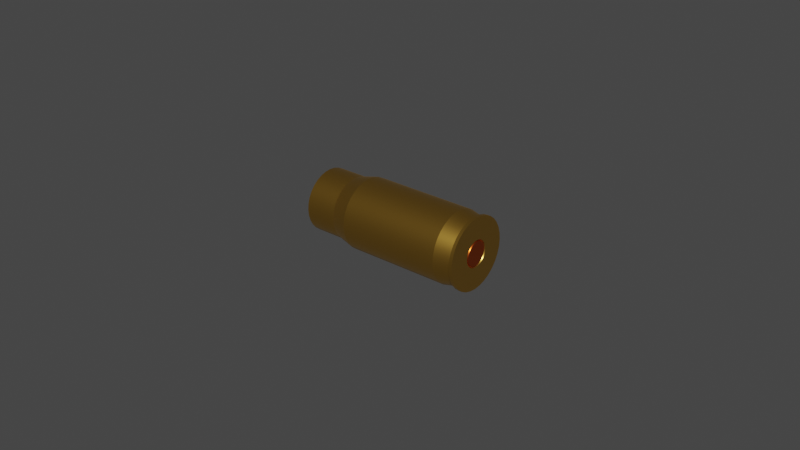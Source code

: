 # Source: Casing.blend  (saved by Blender 2.90.8; exported with 4.5.12 LTS)
import bpy
from mathutils import Matrix  # noqa: F401  (used for matrix-valued properties, if any)

bpy.ops.wm.read_factory_settings(use_empty=True)
scene = bpy.context.scene
scene.name = 'Scene'

# ---- collections
col_collection = bpy.data.collections.new('Collection'); scene.collection.children.link(col_collection)

# ---- materials (node trees are filled in below, after node groups)
mat_casing = bpy.data.materials.new('Casing')
mat_casing.use_transparent_shadow = False

# ---- node groups
ng_auto_smooth = bpy.data.node_groups.new('Auto Smooth', 'GeometryNodeTree')
_s = ng_auto_smooth.interface.new_socket(name='Geometry', in_out='OUTPUT', socket_type='NodeSocketGeometry')
_s = ng_auto_smooth.interface.new_socket(name='Geometry', in_out='INPUT', socket_type='NodeSocketGeometry')
_s = ng_auto_smooth.interface.new_socket(name='Angle', in_out='INPUT', socket_type='NodeSocketFloat')
_s.subtype = 'ANGLE'
_s.min_value = 0.0
_s.max_value = 3.142
ng_auto_smooth.is_modifier = True
_N = ng_auto_smooth.nodes; _L = ng_auto_smooth.links
n0 = _N.new('NodeGroupOutput'); n0.name = 'Group Output'; n0.location = (480, -100)
n1 = _N.new('NodeGroupInput'); n1.name = 'Group Input'; n1.location = (-420, -300)
n2 = _N.new('NodeGroupInput'); n2.name = 'Group Input.001'; n2.location = (-60, -100)
n3 = _N.new('GeometryNodeSetShadeSmooth'); n3.name = 'Set Shade Smooth'; n3.location = (120, -100)
n3.domain = 'EDGE'
n4 = _N.new('GeometryNodeSetShadeSmooth'); n4.name = 'Set Shade Smooth.001'; n4.location = (300, -100)
n5 = _N.new('GeometryNodeInputMeshEdgeAngle'); n5.name = 'Edge Angle'; n5.location = (-420, -220)
n6 = _N.new('GeometryNodeInputEdgeSmooth'); n6.name = 'Is Edge Smooth'; n6.location = (-60, -160)
n7 = _N.new('GeometryNodeInputShadeSmooth'); n7.name = 'Is Face Smooth'; n7.location = (-240, -340)
n8 = _N.new('FunctionNodeBooleanMath'); n8.name = 'Boolean Math'; n8.location = (-60, -220)
n9 = _N.new('FunctionNodeCompare'); n9.name = 'Compare'; n9.location = (-240, -180)
n9.operation = 'LESS_EQUAL'
_L.new(n5.outputs[0], n9.inputs[0])
_L.new(n4.outputs[0], n0.inputs[0])
_L.new(n1.outputs[1], n9.inputs[1])
_L.new(n9.outputs[0], n8.inputs[0])
_L.new(n7.outputs[0], n8.inputs[1])
_L.new(n2.outputs[0], n3.inputs[0])
_L.new(n6.outputs[0], n3.inputs[1])
_L.new(n3.outputs[0], n4.inputs[0])
_L.new(n8.outputs[0], n3.inputs[2])
n0.is_active_output = True

# ---- material node trees
mat_casing.use_nodes = True; mat_casing.node_tree.nodes.clear()
_N = mat_casing.node_tree.nodes; _L = mat_casing.node_tree.links
n0 = _N.new('ShaderNodeBsdfPrincipled'); n0.name = 'Principled BSDF'; n0.location = (10, 300)
n0.distribution = 'GGX'
n0.subsurface_method = 'BURLEY'
n0.inputs[1].default_value = 1.0
n0.inputs[2].default_value = 0.3591
n0.inputs[3].default_value = 1.45
n0.inputs[27].default_value = (0.0, 0.0, 0.0, 1.0)
n0.inputs[28].default_value = 1.0
n1 = _N.new('ShaderNodeOutputMaterial'); n1.name = 'Material Output'; n1.location = (300, 300)
n2 = _N.new('ShaderNodeMix'); n2.name = 'Mix'; n2.location = (-244, 243)
n2.data_type = 'RGBA'
n2.blend_type = 'MULTIPLY'
n2.inputs[0].default_value = 1.0
n2.inputs[6].default_value = (0.8, 0.4534, 0.07792, 1.0)
n3 = _N.new('ShaderNodeAttribute'); n3.name = 'Attribute'; n3.location = (-565, 200)
n3.attribute_name = 'Col'
_L.new(n0.outputs[0], n1.inputs[0])
_L.new(n2.outputs[2], n0.inputs[0])
_L.new(n3.outputs[0], n2.inputs[7])
n1.is_active_output = True

# ---- world
world_world = bpy.data.worlds.new('World'); scene.world = world_world
world_world.use_nodes = True; world_world.node_tree.nodes.clear()
_N = world_world.node_tree.nodes; _L = world_world.node_tree.links
n0 = _N.new('ShaderNodeOutputWorld'); n0.name = 'World Output'; n0.location = (300, 300)
n1 = _N.new('ShaderNodeBackground'); n1.name = 'Background'; n1.location = (10, 300)
n1.inputs[0].default_value = (0.05088, 0.05088, 0.05088, 1.0)
_L.new(n1.outputs[0], n0.inputs[0])
n0.is_active_output = True
world_world.color = (0.05088, 0.05088, 0.05088)
world_world.use_sun_shadow = False
world_world.sun_shadow_jitter_overblur = 0.0

# ---- meshes
me_cylinder = bpy.data.meshes.new('Cylinder')
me_cylinder.from_pydata([(-0.02758, 0.009019, -1.358e-07), (0.02758, 0.004265, -1.255e-07), (-0.02758, 0.008846, -0.00176), (0.02758, 0.004183, -0.0008322), (-0.02758, 0.008333, -0.003452), (0.02758, 0.003941, -0.001632), (-0.02758, 0.007499, -0.005011), (0.02758, 0.003546, -0.00237), (-0.02758, 0.006378, -0.006378), (0.02758, 0.003016, -0.003016), (-0.02758, 0.005011, -0.007499), (0.02758, 0.00237, -0.003546), (-0.02758, 0.003452, -0.008333), (0.02758, 0.001632, -0.00394), (-0.02758, 0.00176, -0.008846), (0.02758, 0.0008324, -0.004183), (-0.02758, 3.195e-07, -0.009019), (0.02758, 3.229e-07, -0.004265), (-0.02758, -0.001759, -0.008846), (0.02758, -0.0008317, -0.004183), (-0.02758, -0.003451, -0.008333), (0.02758, -0.001632, -0.00394), (-0.02758, -0.00501, -0.007499), (0.02758, -0.002369, -0.003546), (-0.02758, -0.006377, -0.006378), (0.02758, -0.003015, -0.003016), (-0.02758, -0.007499, -0.005011), (0.02758, -0.003546, -0.00237), (-0.02758, -0.008332, -0.003452), (0.02758, -0.00394, -0.001632), (-0.02758, -0.008845, -0.00176), (0.02758, -0.004183, -0.0008322), (-0.02758, -0.009019, -1.357e-07), (0.02758, -0.004265, -1.473e-07), (-0.02758, -0.008845, 0.001759), (0.02758, -0.004183, 0.0008319), (-0.02758, -0.008332, 0.003451), (0.02758, -0.00394, 0.001632), (-0.02758, -0.007499, 0.005011), (0.02758, -0.003546, 0.002369), (-0.02758, -0.006377, 0.006377), (0.02758, -0.003015, 0.003016), (-0.02758, -0.00501, 0.007499), (0.02758, -0.002369, 0.003546), (-0.02758, -0.003451, 0.008332), (0.02758, -0.001632, 0.00394), (-0.02758, -0.001759, 0.008846), (0.02758, -0.0008317, 0.004183), (-0.02758, 3.284e-07, 0.009019), (0.02758, 3.33e-07, 0.004265), (-0.02758, 0.00176, 0.008846), (0.02758, 0.0008324, 0.004183), (-0.02758, 0.003452, 0.008332), (0.02758, 0.001632, 0.00394), (-0.02758, 0.005011, 0.007499), (0.02758, 0.00237, 0.003546), (-0.02758, 0.006378, 0.006377), (0.02758, 0.003016, 0.003016), (-0.02758, 0.007499, 0.005011), (0.02758, 0.003546, 0.002369), (-0.02758, 0.008333, 0.003451), (0.02758, 0.003941, 0.001632), (-0.02758, 0.008846, 0.001759), (0.02758, 0.004183, 0.0008319), (-0.01196, 0.01132, -1.391e-07), (-0.01196, 0.0111, -0.002208), (-0.01196, 0.01046, -0.004331), (-0.01196, 0.009411, -0.006288), (-0.01196, 0.008003, -0.008003), (-0.01196, 0.006288, -0.009411), (-0.01196, 0.004332, -0.01046), (-0.01196, 0.002208, -0.0111), (-0.01196, 3.206e-07, -0.01132), (-0.01196, -0.002208, -0.0111), (-0.01196, -0.004331, -0.01046), (-0.01196, -0.006288, -0.009411), (-0.01196, -0.008003, -0.008003), (-0.01196, -0.00941, -0.006288), (-0.01196, -0.01046, -0.004331), (-0.01196, -0.0111, -0.002208), (-0.01196, -0.01132, -1.354e-07), (-0.01196, -0.0111, 0.002208), (-0.01196, -0.01046, 0.004331), (-0.01196, -0.00941, 0.006288), (-0.01196, -0.008003, 0.008003), (-0.01196, -0.006288, 0.009411), (-0.01196, -0.004331, 0.01046), (-0.01196, -0.002208, 0.0111), (-0.01196, 3.307e-07, 0.01132), (-0.01196, 0.002208, 0.0111), (-0.01196, 0.004332, 0.01046), (-0.01196, 0.006288, 0.009411), (-0.01196, 0.008003, 0.008003), (-0.01196, 0.009411, 0.006288), (-0.01196, 0.01046, 0.004331), (-0.01196, 0.0111, 0.002208), (-0.01742, 0.009732, -0.001936), (-0.01742, 0.009167, -0.003797), (-0.01742, 0.00825, -0.005513), (-0.01742, 0.007017, -0.007016), (-0.01742, 0.005513, -0.00825), (-0.01742, 0.003797, -0.009167), (-0.01742, 0.001936, -0.009732), (-0.01742, 3.2e-07, -0.009923), (-0.01742, -0.001935, -0.009732), (-0.01742, -0.003797, -0.009167), (-0.01742, -0.005512, -0.00825), (-0.01742, -0.007016, -0.007016), (-0.01742, -0.00825, -0.005513), (-0.01742, -0.009167, -0.003797), (-0.01742, -0.009731, -0.001936), (-0.01742, -0.009922, -1.337e-07), (-0.01742, -0.009731, 0.001936), (-0.01742, -0.009167, 0.003797), (-0.01742, -0.00825, 0.005512), (-0.01742, -0.007016, 0.007016), (-0.01742, -0.005512, 0.00825), (-0.01742, -0.003797, 0.009167), (-0.01742, -0.001935, 0.009732), (-0.01742, 3.289e-07, 0.009922), (-0.01742, 0.001936, 0.009732), (-0.01742, 0.003797, 0.009167), (-0.01742, 0.005513, 0.00825), (-0.01742, 0.007017, 0.007016), (-0.01742, 0.00825, 0.005512), (-0.01742, 0.009167, 0.003797), (-0.01742, 0.009732, 0.001936), (-0.01742, 0.009923, -1.37e-07), (0.02105, 0.01132, -1.38e-07), (0.02105, 0.0111, -0.002208), (0.02105, 0.01046, -0.004331), (0.02105, 0.009411, -0.006288), (0.02105, 0.008003, -0.008003), (0.02105, 0.006288, -0.009411), (0.02105, 0.004332, -0.01046), (0.02105, 0.002208, -0.0111), (0.02105, 3.225e-07, -0.01132), (0.02105, -0.002208, -0.0111), (0.02105, -0.004331, -0.01046), (0.02105, -0.006288, -0.009411), (0.02105, -0.008003, -0.008003), (0.02105, -0.00941, -0.006288), (0.02105, -0.01046, -0.004331), (0.02105, -0.0111, -0.002208), (0.02105, -0.01132, -1.344e-07), (0.02105, -0.0111, 0.002208), (0.02105, -0.01046, 0.004331), (0.02105, -0.00941, 0.006288), (0.02105, -0.008003, 0.008003), (0.02105, -0.006288, 0.009411), (0.02105, -0.004331, 0.01046), (0.02105, -0.002208, 0.0111), (0.02105, 3.326e-07, 0.01132), (0.02105, 0.002208, 0.0111), (0.02105, 0.004332, 0.01046), (0.02105, 0.006288, 0.009411), (0.02105, 0.008003, 0.008003), (0.02105, 0.009411, 0.006288), (0.02105, 0.01046, 0.004331), (0.02105, 0.0111, 0.002208), (0.02657, 0.01132, -1.379e-07), (0.02657, 0.0111, -0.002208), (0.02657, 0.01046, -0.004331), (0.02657, 0.009411, -0.006288), (0.02657, 0.008003, -0.008003), (0.02657, 0.006288, -0.009411), (0.02657, 0.004332, -0.01046), (0.02657, 0.002208, -0.0111), (0.02657, 3.228e-07, -0.01132), (0.02657, -0.002208, -0.0111), (0.02657, -0.004331, -0.01046), (0.02657, -0.006288, -0.009411), (0.02657, -0.008003, -0.008003), (0.02657, -0.00941, -0.006288), (0.02657, -0.01046, -0.004331), (0.02657, -0.0111, -0.002208), (0.02657, -0.01132, -1.342e-07), (0.02657, -0.0111, 0.002208), (0.02657, -0.01046, 0.004331), (0.02657, -0.00941, 0.006288), (0.02657, -0.008003, 0.008003), (0.02657, -0.006288, 0.009411), (0.02657, -0.004331, 0.01046), (0.02657, -0.002208, 0.0111), (0.02657, 3.329e-07, 0.01132), (0.02657, 0.002208, 0.0111), (0.02657, 0.004332, 0.01046), (0.02657, 0.006288, 0.009411), (0.02657, 0.008003, 0.008003), (0.02657, 0.009411, 0.006288), (0.02657, 0.01046, 0.004331), (0.02657, 0.0111, 0.002208), (0.02657, 0.01013, -1.394e-07), (0.02657, 0.009933, 0.001976), (0.02657, 0.009357, 0.003876), (0.02657, 0.008421, 0.005626), (0.02657, 0.007162, 0.007161), (0.02657, 0.005627, 0.008421), (0.02657, 0.003876, 0.009357), (0.02657, 0.001976, 0.009933), (0.02657, 3.32e-07, 0.01013), (0.02657, -0.001975, 0.009933), (0.02657, -0.003875, 0.009357), (0.02657, -0.005626, 0.008421), (0.02657, -0.007161, 0.007161), (0.02657, -0.008421, 0.005627), (0.02657, -0.009356, 0.003876), (0.02657, -0.009933, 0.001976), (0.02657, -0.01013, -1.361e-07), (0.02657, -0.009933, -0.001976), (0.02657, -0.009356, -0.003876), (0.02657, -0.008421, -0.005627), (0.02657, -0.007161, -0.007162), (0.02657, -0.005626, -0.008421), (0.02657, -0.003875, -0.009357), (0.02657, -0.001975, -0.009933), (0.02657, 3.23e-07, -0.01013), (0.02657, 0.001976, -0.009933), (0.02657, 0.003876, -0.009357), (0.02657, 0.005627, -0.008421), (0.02657, 0.007162, -0.007162), (0.02657, 0.008421, -0.005627), (0.02657, 0.009357, -0.003876), (0.02657, 0.009933, -0.001976), (0.02758, 0.0111, -0.002208), (0.02758, 0.01132, -1.378e-07), (0.02758, 0.01046, -0.004331), (0.02758, 0.009411, -0.006288), (0.02758, 0.008003, -0.008003), (0.02758, 0.006288, -0.009411), (0.02758, 0.004332, -0.01046), (0.02758, 0.002208, -0.0111), (0.02758, 3.229e-07, -0.01132), (0.02758, -0.002208, -0.0111), (0.02758, -0.004331, -0.01046), (0.02758, -0.006288, -0.009411), (0.02758, -0.008003, -0.008003), (0.02758, -0.00941, -0.006288), (0.02758, -0.01046, -0.004331), (0.02758, -0.0111, -0.002208), (0.02758, -0.01132, -1.341e-07), (0.02758, -0.0111, 0.002208), (0.02758, -0.01046, 0.004331), (0.02758, -0.00941, 0.006288), (0.02758, -0.008003, 0.008003), (0.02758, -0.006288, 0.009411), (0.02758, -0.004331, 0.01046), (0.02758, -0.002208, 0.0111), (0.02758, 3.33e-07, 0.01132), (0.02758, 0.002208, 0.0111), (0.02758, 0.004332, 0.01046), (0.02758, 0.006288, 0.009411), (0.02758, 0.008003, 0.008003), (0.02758, 0.009411, 0.006288), (0.02758, 0.01046, 0.004331), (0.02758, 0.0111, 0.002208), (0.02758, 0.003647, -0.0007255), (0.02758, 0.003719, -1.321e-07), (0.02758, 0.003436, -0.001423), (0.02758, 0.003092, -0.002066), (0.02758, 0.00263, -0.002629), (0.02758, 0.002066, -0.003092), (0.02758, 0.001423, -0.003435), (0.02758, 0.0007257, -0.003647), (0.02758, 3.231e-07, -0.003718), (0.02758, -0.0007251, -0.003647), (0.02758, -0.001423, -0.003435), (0.02758, -0.002065, -0.003092), (0.02758, -0.002629, -0.002629), (0.02758, -0.003091, -0.002066), (0.02758, -0.003435, -0.001423), (0.02758, -0.003646, -0.0007255), (0.02758, -0.003718, -1.511e-07), (0.02758, -0.003646, 0.0007252), (0.02758, -0.003435, 0.001423), (0.02758, -0.003091, 0.002066), (0.02758, -0.002629, 0.002629), (0.02758, -0.002065, 0.003091), (0.02758, -0.001423, 0.003435), (0.02758, -0.0007251, 0.003647), (0.02758, 3.319e-07, 0.003718), (0.02758, 0.0007257, 0.003647), (0.02758, 0.001423, 0.003435), (0.02758, 0.002066, 0.003091), (0.02758, 0.00263, 0.002629), (0.02758, 0.003092, 0.002066), (0.02758, 0.003436, 0.001423), (0.02758, 0.003647, 0.0007252), (0.02708, 0.003915, 0.0007786), (0.02708, 0.003992, -1.288e-07), (0.02708, -0.003687, 0.001527), (0.02708, -0.003319, 0.002217), (0.02708, 0.002218, -0.003319), (0.02708, 0.001528, -0.003688), (0.02708, -0.002822, 0.002822), (0.02708, 0.000779, -0.003915), (0.02708, -0.002217, 0.003319), (0.02708, 3.23e-07, -0.003992), (0.02708, -0.001527, 0.003688), (0.02708, -0.0007784, -0.003915), (0.02708, -0.0007784, 0.003915), (0.02708, -0.001527, -0.003688), (0.02708, 3.325e-07, 0.003991), (0.02708, -0.002217, -0.003319), (0.02708, 0.000779, 0.003915), (0.02708, -0.002822, -0.002823), (0.02708, 0.001528, 0.003688), (0.02708, -0.003319, -0.002218), (0.02708, 0.002218, 0.003319), (0.02708, -0.003687, -0.001528), (0.02708, 0.003915, -0.0007789), (0.02708, 0.002823, 0.002822), (0.02708, -0.003915, -0.0007789), (0.02708, 0.003688, -0.001528), (0.02708, 0.003319, 0.002217), (0.02708, -0.003991, -1.492e-07), (0.02708, 0.003319, -0.002218), (0.02708, 0.003688, 0.001527), (0.02708, -0.003915, 0.0007786), (0.02708, 0.002823, -0.002823), (-0.02758, 0.009923, -1.372e-07), (-0.02758, 0.009732, -0.001936), (-0.02758, 0.009167, -0.003797), (-0.02758, 0.00825, -0.005513), (-0.02758, 0.007016, -0.007016), (-0.02758, 0.005513, -0.00825), (-0.02758, 0.003797, -0.009167), (-0.02758, 0.001936, -0.009732), (-0.02758, 3.195e-07, -0.009923), (-0.02758, -0.001935, -0.009732), (-0.02758, -0.003797, -0.009167), (-0.02758, -0.005512, -0.00825), (-0.02758, -0.007016, -0.007016), (-0.02758, -0.00825, -0.005513), (-0.02758, -0.009167, -0.003797), (-0.02758, -0.009731, -0.001936), (-0.02758, -0.009922, -1.34e-07), (-0.02758, -0.009731, 0.001936), (-0.02758, -0.009167, 0.003797), (-0.02758, -0.00825, 0.005512), (-0.02758, -0.007016, 0.007016), (-0.02758, -0.005512, 0.00825), (-0.02758, -0.003797, 0.009167), (-0.02758, -0.001935, 0.009732), (-0.02758, 3.284e-07, 0.009922), (-0.02758, 0.001936, 0.009732), (-0.02758, 0.003797, 0.009167), (-0.02758, 0.005513, 0.00825), (-0.02758, 0.007017, 0.007016), (-0.02758, 0.00825, 0.005512), (-0.02758, 0.009167, 0.003797), (-0.02758, 0.009732, 0.001936), (0.02586, 0.009019, -1.157e-07), (0.02586, 0.008846, -0.00176), (0.02586, 0.008333, -0.003452), (0.02586, 0.007499, -0.005011), (0.02586, 0.006378, -0.006378), (0.02586, 0.005011, -0.007499), (0.02586, 0.003452, -0.008333), (0.02586, 0.00176, -0.008846), (0.02586, 3.425e-07, -0.009019), (0.02586, -0.001759, -0.008846), (0.02586, -0.003451, -0.008333), (0.02586, -0.00501, -0.007499), (0.02586, -0.006377, -0.006378), (0.02586, -0.007499, -0.005011), (0.02586, -0.008332, -0.003452), (0.02586, -0.008845, -0.00176), (0.02586, -0.009019, -1.156e-07), (0.02586, -0.008845, 0.001759), (0.02586, -0.008332, 0.003451), (0.02586, -0.007499, 0.005011), (0.02586, -0.006377, 0.006377), (0.02586, -0.00501, 0.007499), (0.02586, -0.003451, 0.008332), (0.02586, -0.001759, 0.008846), (0.02586, 3.513e-07, 0.009019), (0.02586, 0.00176, 0.008846), (0.02586, 0.003452, 0.008332), (0.02586, 0.005011, 0.007499), (0.02586, 0.006378, 0.006377), (0.02586, 0.007499, 0.005011), (0.02586, 0.008333, 0.003451), (0.02586, 0.008846, 0.001759)], [], [(160, 225, 224, 161), (161, 224, 226, 162), (162, 226, 227, 163), (163, 227, 228, 164), (164, 228, 229, 165), (165, 229, 230, 166), (166, 230, 231, 167), (167, 231, 232, 168), (168, 232, 233, 169), (169, 233, 234, 170), (170, 234, 235, 171), (171, 235, 236, 172), (172, 236, 237, 173), (173, 237, 238, 174), (174, 238, 239, 175), (175, 239, 240, 176), (176, 240, 241, 177), (177, 241, 242, 178), (178, 242, 243, 179), (179, 243, 244, 180), (180, 244, 245, 181), (181, 245, 246, 182), (182, 246, 247, 183), (183, 247, 248, 184), (184, 248, 249, 185), (185, 249, 250, 186), (186, 250, 251, 187), (187, 251, 252, 188), (188, 252, 253, 189), (189, 253, 254, 190), (289, 288, 287, 257), (190, 254, 255, 191), (191, 255, 225, 160), (95, 159, 128, 64), (126, 95, 64, 127), (125, 94, 95, 126), (124, 93, 94, 125), (123, 92, 93, 124), (122, 91, 92, 123), (121, 90, 91, 122), (120, 89, 90, 121), (119, 88, 89, 120), (118, 87, 88, 119), (117, 86, 87, 118), (116, 85, 86, 117), (115, 84, 85, 116), (114, 83, 84, 115), (113, 82, 83, 114), (112, 81, 82, 113), (111, 80, 81, 112), (110, 79, 80, 111), (109, 78, 79, 110), (108, 77, 78, 109), (107, 76, 77, 108), (106, 75, 76, 107), (105, 74, 75, 106), (104, 73, 74, 105), (103, 72, 73, 104), (102, 71, 72, 103), (101, 70, 71, 102), (100, 69, 70, 101), (99, 68, 69, 100), (98, 67, 68, 99), (97, 66, 67, 98), (96, 65, 66, 97), (127, 64, 65, 96), (320, 127, 96, 321), (321, 96, 97, 322), (322, 97, 98, 323), (323, 98, 99, 324), (324, 99, 100, 325), (325, 100, 101, 326), (326, 101, 102, 327), (327, 102, 103, 328), (328, 103, 104, 329), (329, 104, 105, 330), (330, 105, 106, 331), (331, 106, 107, 332), (332, 107, 108, 333), (333, 108, 109, 334), (334, 109, 110, 335), (335, 110, 111, 336), (336, 111, 112, 337), (337, 112, 113, 338), (338, 113, 114, 339), (339, 114, 115, 340), (340, 115, 116, 341), (341, 116, 117, 342), (342, 117, 118, 343), (343, 118, 119, 344), (344, 119, 120, 345), (345, 120, 121, 346), (346, 121, 122, 347), (347, 122, 123, 348), (348, 123, 124, 349), (349, 124, 125, 350), (350, 125, 126, 351), (351, 126, 127, 320), (94, 158, 159, 95), (93, 157, 158, 94), (92, 156, 157, 93), (91, 155, 156, 92), (90, 154, 155, 91), (89, 153, 154, 90), (88, 152, 153, 89), (87, 151, 152, 88), (86, 150, 151, 87), (85, 149, 150, 86), (84, 148, 149, 85), (83, 147, 148, 84), (82, 146, 147, 83), (81, 145, 146, 82), (80, 144, 145, 81), (79, 143, 144, 80), (78, 142, 143, 79), (77, 141, 142, 78), (76, 140, 141, 77), (75, 139, 140, 76), (74, 138, 139, 75), (73, 137, 138, 74), (72, 136, 137, 73), (71, 135, 136, 72), (70, 134, 135, 71), (69, 133, 134, 70), (68, 132, 133, 69), (67, 131, 132, 68), (66, 130, 131, 67), (65, 129, 130, 66), (64, 128, 129, 65), (128, 192, 223, 129), (129, 223, 222, 130), (130, 222, 221, 131), (131, 221, 220, 132), (132, 220, 219, 133), (133, 219, 218, 134), (134, 218, 217, 135), (135, 217, 216, 136), (136, 216, 215, 137), (137, 215, 214, 138), (138, 214, 213, 139), (139, 213, 212, 140), (140, 212, 211, 141), (141, 211, 210, 142), (142, 210, 209, 143), (143, 209, 208, 144), (144, 208, 207, 145), (145, 207, 206, 146), (146, 206, 205, 147), (147, 205, 204, 148), (148, 204, 203, 149), (149, 203, 202, 150), (150, 202, 201, 151), (151, 201, 200, 152), (152, 200, 199, 153), (153, 199, 198, 154), (154, 198, 197, 155), (155, 197, 196, 156), (156, 196, 195, 157), (157, 195, 194, 158), (158, 194, 193, 159), (159, 193, 192, 128), (192, 160, 161, 223), (223, 161, 162, 222), (222, 162, 163, 221), (221, 163, 164, 220), (220, 164, 165, 219), (219, 165, 166, 218), (218, 166, 167, 217), (217, 167, 168, 216), (216, 168, 169, 215), (215, 169, 170, 214), (214, 170, 171, 213), (213, 171, 172, 212), (212, 172, 173, 211), (211, 173, 174, 210), (210, 174, 175, 209), (209, 175, 176, 208), (208, 176, 177, 207), (207, 177, 178, 206), (206, 178, 179, 205), (205, 179, 180, 204), (204, 180, 181, 203), (203, 181, 182, 202), (202, 182, 183, 201), (201, 183, 184, 200), (200, 184, 185, 199), (199, 185, 186, 198), (198, 186, 187, 197), (197, 187, 188, 196), (196, 188, 189, 195), (195, 189, 190, 194), (194, 190, 191, 193), (193, 191, 160, 192), (1, 3, 224, 225), (3, 5, 226, 224), (5, 7, 227, 226), (7, 9, 228, 227), (9, 11, 229, 228), (11, 13, 230, 229), (13, 15, 231, 230), (15, 17, 232, 231), (17, 19, 233, 232), (19, 21, 234, 233), (21, 23, 235, 234), (23, 25, 236, 235), (25, 27, 237, 236), (27, 29, 238, 237), (29, 31, 239, 238), (31, 33, 240, 239), (33, 35, 241, 240), (35, 37, 242, 241), (37, 39, 243, 242), (39, 41, 244, 243), (41, 43, 245, 244), (43, 45, 246, 245), (45, 47, 247, 246), (47, 49, 248, 247), (49, 51, 249, 248), (51, 53, 250, 249), (53, 55, 251, 250), (55, 57, 252, 251), (57, 59, 253, 252), (59, 61, 254, 253), (61, 63, 255, 254), (63, 1, 225, 255), (256, 257, 287, 286, 285, 284, 283, 282, 281, 280, 279, 278, 277, 276, 275, 274, 273, 272, 271, 270, 269, 268, 267, 266, 265, 264, 263, 262, 261, 260, 259, 258), (291, 290, 274, 275), (293, 292, 261, 262), (294, 291, 275, 276), (295, 293, 262, 263), (296, 294, 276, 277), (297, 295, 263, 264), (298, 296, 277, 278), (299, 297, 264, 265), (300, 298, 278, 279), (301, 299, 265, 266), (302, 300, 279, 280), (303, 301, 266, 267), (304, 302, 280, 281), (305, 303, 267, 268), (306, 304, 281, 282), (307, 305, 268, 269), (308, 306, 282, 283), (309, 307, 269, 270), (310, 289, 257, 256), (311, 308, 283, 284), (312, 309, 270, 271), (313, 310, 256, 258), (314, 311, 284, 285), (315, 312, 271, 272), (316, 313, 258, 259), (317, 314, 285, 286), (318, 315, 272, 273), (319, 316, 259, 260), (288, 317, 286, 287), (290, 318, 273, 274), (292, 319, 260, 261), (11, 9, 319, 292), (37, 35, 318, 290), (63, 61, 317, 288), (9, 7, 316, 319), (35, 33, 315, 318), (61, 59, 314, 317), (7, 5, 313, 316), (33, 31, 312, 315), (59, 57, 311, 314), (5, 3, 310, 313), (31, 29, 309, 312), (57, 55, 308, 311), (3, 1, 289, 310), (29, 27, 307, 309), (55, 53, 306, 308), (27, 25, 305, 307), (53, 51, 304, 306), (25, 23, 303, 305), (51, 49, 302, 304), (23, 21, 301, 303), (49, 47, 300, 302), (21, 19, 299, 301), (47, 45, 298, 300), (19, 17, 297, 299), (45, 43, 296, 298), (17, 15, 295, 297), (43, 41, 294, 296), (15, 13, 293, 295), (41, 39, 291, 294), (13, 11, 292, 293), (39, 37, 290, 291), (1, 63, 288, 289), (52, 54, 379, 378), (2, 0, 320, 321), (4, 2, 321, 322), (6, 4, 322, 323), (8, 6, 323, 324), (10, 8, 324, 325), (12, 10, 325, 326), (14, 12, 326, 327), (16, 14, 327, 328), (18, 16, 328, 329), (20, 18, 329, 330), (22, 20, 330, 331), (24, 22, 331, 332), (26, 24, 332, 333), (28, 26, 333, 334), (30, 28, 334, 335), (32, 30, 335, 336), (34, 32, 336, 337), (36, 34, 337, 338), (38, 36, 338, 339), (40, 38, 339, 340), (42, 40, 340, 341), (44, 42, 341, 342), (46, 44, 342, 343), (48, 46, 343, 344), (50, 48, 344, 345), (52, 50, 345, 346), (54, 52, 346, 347), (56, 54, 347, 348), (58, 56, 348, 349), (60, 58, 349, 350), (62, 60, 350, 351), (0, 62, 351, 320), (352, 353, 354, 355, 356, 357, 358, 359, 360, 361, 362, 363, 364, 365, 366, 367, 368, 369, 370, 371, 372, 373, 374, 375, 376, 377, 378, 379, 380, 381, 382, 383), (26, 28, 366, 365), (0, 2, 353, 352), (54, 56, 380, 379), (28, 30, 367, 366), (2, 4, 354, 353), (56, 58, 381, 380), (30, 32, 368, 367), (4, 6, 355, 354), (58, 60, 382, 381), (32, 34, 369, 368), (6, 8, 356, 355), (60, 62, 383, 382), (34, 36, 370, 369), (8, 10, 357, 356), (62, 0, 352, 383), (36, 38, 371, 370), (10, 12, 358, 357), (38, 40, 372, 371), (12, 14, 359, 358), (40, 42, 373, 372), (14, 16, 360, 359), (42, 44, 374, 373), (16, 18, 361, 360), (44, 46, 375, 374), (18, 20, 362, 361), (46, 48, 376, 375), (20, 22, 363, 362), (48, 50, 377, 376), (22, 24, 364, 363), (50, 52, 378, 377), (24, 26, 365, 364)])
me_cylinder.polygons.foreach_set('use_smooth', [True] * 354)
_k = set([(64, 65), (64, 95), (65, 66), (66, 67), (67, 68), (68, 69), (69, 70), (70, 71), (71, 72), (72, 73), (73, 74), (74, 75), (75, 76), (76, 77), (77, 78), (78, 79), (79, 80), (80, 81), (81, 82), (82, 83), (83, 84), (84, 85), (85, 86), (86, 87), (87, 88), (88, 89), (89, 90), (90, 91), (91, 92), (92, 93), (93, 94), (94, 95), (96, 97), (96, 127), (97, 98), (98, 99), (99, 100), (100, 101), (101, 102), (102, 103), (103, 104), (104, 105), (105, 106), (106, 107), (107, 108), (108, 109), (109, 110), (110, 111), (111, 112), (112, 113), (113, 114), (114, 115), (115, 116), (116, 117), (117, 118), (118, 119), (119, 120), (120, 121), (121, 122), (122, 123), (123, 124), (124, 125), (125, 126), (126, 127), (128, 129), (128, 159), (129, 130), (130, 131), (131, 132), (132, 133), (133, 134), (134, 135), (135, 136), (136, 137), (137, 138), (138, 139), (139, 140), (140, 141), (141, 142), (142, 143), (143, 144), (144, 145), (145, 146), (146, 147), (147, 148), (148, 149), (149, 150), (150, 151), (151, 152), (152, 153), (153, 154), (154, 155), (155, 156), (156, 157), (157, 158), (158, 159)])
me_cylinder.attributes.new('sharp_edge', 'BOOLEAN', 'EDGE').data.foreach_set('value', [ (min(e.vertices), max(e.vertices)) in _k for e in me_cylinder.edges])
_uv = me_cylinder.uv_layers.new(name='UVMap')
_uv.uv.foreach_set('vector', [1.0, 0.9909, 1.0, 1.0, 0.9688, 1.0, 0.9688, 0.9909, 0.9688, 0.9909, 0.9688, 1.0, 0.9375, 1.0, 0.9375, 0.9909, 0.9375, 0.9909, 0.9375, 1.0, 0.9062, 1.0, 0.9062, 0.9909, 0.9062, 0.9909, 0.9062, 1.0, 0.875, 1.0, 0.875, 0.9909, 0.875, 0.9909, 0.875, 1.0, 0.8438, 1.0, 0.8438, 0.9909, 0.8438, 0.9909, 0.8438, 1.0, 0.8125, 1.0, 0.8125, 0.9909, 0.8125, 0.9909, 0.8125, 1.0, 0.7812, 1.0, 0.7812, 0.9909, 0.7812, 0.9909, 0.7812, 1.0, 0.75, 1.0, 0.75, 0.9909, 0.75, 0.9909, 0.75, 1.0, 0.7188, 1.0, 0.7188, 0.9909, 0.7188, 0.9909, 0.7188, 1.0, 0.6875, 1.0, 0.6875, 0.9909, 0.6875, 0.9909, 0.6875, 1.0, 0.6562, 1.0, 0.6563, 0.9909, 0.6563, 0.9909, 0.6562, 1.0, 0.625, 1.0, 0.625, 0.9909, 0.625, 0.9909, 0.625, 1.0, 0.5938, 1.0, 0.5938, 0.9909, 0.5938, 0.9909, 0.5938, 1.0, 0.5625, 1.0, 0.5625, 0.9909, 0.5625, 0.9909, 0.5625, 1.0, 0.5312, 1.0, 0.5312, 0.9909, 0.5312, 0.9909, 0.5312, 1.0, 0.5, 1.0, 0.5, 0.9909, 0.5, 0.9909, 0.5, 1.0, 0.4688, 1.0, 0.4688, 0.9909, 0.4688, 0.9909, 0.4688, 1.0, 0.4375, 1.0, 0.4375, 0.9909, 0.4375, 0.9909, 0.4375, 1.0, 0.4062, 1.0, 0.4063, 0.9909, 0.4063, 0.9909, 0.4062, 1.0, 0.375, 1.0, 0.375, 0.9909, 0.375, 0.9909, 0.375, 1.0, 0.3438, 1.0, 0.3438, 0.9909, 0.3438, 0.9909, 0.3438, 1.0, 0.3125, 1.0, 0.3125, 0.9909, 0.3125, 0.9909, 0.3125, 1.0, 0.2812, 1.0, 0.2812, 0.9909, 0.2812, 0.9909, 0.2812, 1.0, 0.25, 1.0, 0.25, 0.9909, 0.25, 0.9909, 0.25, 1.0, 0.2188, 1.0, 0.2188, 0.9909, 0.2188, 0.9909, 0.2188, 1.0, 0.1875, 1.0, 0.1875, 0.9909, 0.1875, 0.9909, 0.1875, 1.0, 0.1562, 1.0, 0.1562, 0.9909, 0.1562, 0.9909, 0.1562, 1.0, 0.125, 1.0, 0.125, 0.9909, 0.125, 0.9909, 0.125, 1.0, 0.09375, 1.0, 0.09375, 0.9909, 0.09375, 0.9909, 0.09375, 1.0, 0.0625, 1.0, 0.0625, 0.9909, 0.25, 0.3404, 0.2324, 0.3387, 0.2324, 0.3387, 0.25, 0.3404, 0.0625, 0.9909, 0.0625, 1.0, 0.03125, 1.0, 0.03125, 0.9909, 0.03125, 0.9909, 0.03125, 1.0, 0.0, 1.0, -3.734e-10, 0.9909, 0.03125, 0.6416, 0.03125, 0.9408, -1.397e-09, 0.9408, 0.0, 0.6416, 0.03125, 0.5921, 0.03125, 0.6416, 0.0, 0.6416, 0.0, 0.5921, 0.0625, 0.5921, 0.0625, 0.6416, 0.03125, 0.6416, 0.03125, 0.5921, 0.09375, 0.5921, 0.09375, 0.6416, 0.0625, 0.6416, 0.0625, 0.5921, 0.125, 0.5921, 0.125, 0.6416, 0.09375, 0.6416, 0.09375, 0.5921, 0.1562, 0.5921, 0.1563, 0.6416, 0.125, 0.6416, 0.125, 0.5921, 0.1875, 0.5921, 0.1875, 0.6416, 0.1563, 0.6416, 0.1562, 0.5921, 0.2187, 0.5921, 0.2188, 0.6416, 0.1875, 0.6416, 0.1875, 0.5921, 0.25, 0.5921, 0.25, 0.6416, 0.2188, 0.6416, 0.2187, 0.5921, 0.2812, 0.5921, 0.2812, 0.6416, 0.25, 0.6416, 0.25, 0.5921, 0.3125, 0.5921, 0.3125, 0.6416, 0.2812, 0.6416, 0.2812, 0.5921, 0.3438, 0.5921, 0.3438, 0.6416, 0.3125, 0.6416, 0.3125, 0.5921, 0.375, 0.5921, 0.375, 0.6416, 0.3438, 0.6416, 0.3438, 0.5921, 0.4063, 0.5921, 0.4063, 0.6416, 0.375, 0.6416, 0.375, 0.5921, 0.4375, 0.5921, 0.4375, 0.6416, 0.4063, 0.6416, 0.4063, 0.5921, 0.4688, 0.5921, 0.4688, 0.6416, 0.4375, 0.6416, 0.4375, 0.5921, 0.5, 0.5921, 0.5, 0.6416, 0.4688, 0.6416, 0.4688, 0.5921, 0.5312, 0.5921, 0.5312, 0.6416, 0.5, 0.6416, 0.5, 0.5921, 0.5625, 0.5921, 0.5625, 0.6416, 0.5312, 0.6416, 0.5312, 0.5921, 0.5938, 0.5921, 0.5938, 0.6416, 0.5625, 0.6416, 0.5625, 0.5921, 0.625, 0.5921, 0.625, 0.6416, 0.5938, 0.6416, 0.5938, 0.5921, 0.6562, 0.5921, 0.6562, 0.6416, 0.625, 0.6416, 0.625, 0.5921, 0.6875, 0.5921, 0.6875, 0.6416, 0.6562, 0.6416, 0.6562, 0.5921, 0.7188, 0.5921, 0.7188, 0.6416, 0.6875, 0.6416, 0.6875, 0.5921, 0.75, 0.5921, 0.75, 0.6416, 0.7188, 0.6416, 0.7188, 0.5921, 0.7812, 0.5921, 0.7812, 0.6416, 0.75, 0.6416, 0.75, 0.5921, 0.8125, 0.5921, 0.8125, 0.6416, 0.7812, 0.6416, 0.7812, 0.5921, 0.8438, 0.5921, 0.8438, 0.6416, 0.8125, 0.6416, 0.8125, 0.5921, 0.875, 0.5921, 0.875, 0.6416, 0.8438, 0.6416, 0.8438, 0.5921, 0.9063, 0.5921, 0.9063, 0.6416, 0.875, 0.6416, 0.875, 0.5921, 0.9375, 0.5921, 0.9375, 0.6416, 0.9063, 0.6416, 0.9063, 0.5921, 0.9688, 0.5921, 0.9688, 0.6416, 0.9375, 0.6416, 0.9375, 0.5921, 1.0, 0.5921, 1.0, 0.6416, 0.9688, 0.6416, 0.9688, 0.5921, 1.0, 0.5, 1.0, 0.5921, 0.9688, 0.5921, 0.9688, 0.5, 0.9688, 0.5, 0.9688, 0.5921, 0.9375, 0.5921, 0.9375, 0.5, 0.9375, 0.5, 0.9375, 0.5921, 0.9063, 0.5921, 0.9062, 0.5, 0.9062, 0.5, 0.9063, 0.5921, 0.875, 0.5921, 0.875, 0.5, 0.875, 0.5, 0.875, 0.5921, 0.8438, 0.5921, 0.8438, 0.5, 0.8438, 0.5, 0.8438, 0.5921, 0.8125, 0.5921, 0.8125, 0.5, 0.8125, 0.5, 0.8125, 0.5921, 0.7812, 0.5921, 0.7812, 0.5, 0.7812, 0.5, 0.7812, 0.5921, 0.75, 0.5921, 0.75, 0.5, 0.75, 0.5, 0.75, 0.5921, 0.7188, 0.5921, 0.7188, 0.5, 0.7188, 0.5, 0.7188, 0.5921, 0.6875, 0.5921, 0.6875, 0.5, 0.6875, 0.5, 0.6875, 0.5921, 0.6562, 0.5921, 0.6562, 0.5, 0.6562, 0.5, 0.6562, 0.5921, 0.625, 0.5921, 0.625, 0.5, 0.625, 0.5, 0.625, 0.5921, 0.5938, 0.5921, 0.5938, 0.5, 0.5938, 0.5, 0.5938, 0.5921, 0.5625, 0.5921, 0.5625, 0.5, 0.5625, 0.5, 0.5625, 0.5921, 0.5312, 0.5921, 0.5312, 0.5, 0.5312, 0.5, 0.5312, 0.5921, 0.5, 0.5921, 0.5, 0.5, 0.5, 0.5, 0.5, 0.5921, 0.4688, 0.5921, 0.4688, 0.5, 0.4688, 0.5, 0.4688, 0.5921, 0.4375, 0.5921, 0.4375, 0.5, 0.4375, 0.5, 0.4375, 0.5921, 0.4063, 0.5921, 0.4062, 0.5, 0.4062, 0.5, 0.4063, 0.5921, 0.375, 0.5921, 0.375, 0.5, 0.375, 0.5, 0.375, 0.5921, 0.3438, 0.5921, 0.3438, 0.5, 0.3438, 0.5, 0.3438, 0.5921, 0.3125, 0.5921, 0.3125, 0.5, 0.3125, 0.5, 0.3125, 0.5921, 0.2812, 0.5921, 0.2812, 0.5, 0.2812, 0.5, 0.2812, 0.5921, 0.25, 0.5921, 0.25, 0.5, 0.25, 0.5, 0.25, 0.5921, 0.2187, 0.5921, 0.2188, 0.5, 0.2188, 0.5, 0.2187, 0.5921, 0.1875, 0.5921, 0.1875, 0.5, 0.1875, 0.5, 0.1875, 0.5921, 0.1562, 0.5921, 0.1562, 0.5, 0.1562, 0.5, 0.1562, 0.5921, 0.125, 0.5921, 0.125, 0.5, 0.125, 0.5, 0.125, 0.5921, 0.09375, 0.5921, 0.09375, 0.5, 0.09375, 0.5, 0.09375, 0.5921, 0.0625, 0.5921, 0.0625, 0.5, 0.0625, 0.5, 0.0625, 0.5921, 0.03125, 0.5921, 0.03125, 0.5, 0.03125, 0.5, 0.03125, 0.5921, 0.0, 0.5921, 0.0, 0.5, 0.0625, 0.6416, 0.0625, 0.9408, 0.03125, 0.9408, 0.03125, 0.6416, 0.09375, 0.6416, 0.09375, 0.9408, 0.0625, 0.9408, 0.0625, 0.6416, 0.125, 0.6416, 0.125, 0.9408, 0.09375, 0.9408, 0.09375, 0.6416, 0.1563, 0.6416, 0.1562, 0.9408, 0.125, 0.9408, 0.125, 0.6416, 0.1875, 0.6416, 0.1875, 0.9408, 0.1562, 0.9408, 0.1563, 0.6416, 0.2188, 0.6416, 0.2188, 0.9408, 0.1875, 0.9408, 0.1875, 0.6416, 0.25, 0.6416, 0.25, 0.9408, 0.2188, 0.9408, 0.2188, 0.6416, 0.2812, 0.6416, 0.2812, 0.9408, 0.25, 0.9408, 0.25, 0.6416, 0.3125, 0.6416, 0.3125, 0.9408, 0.2812, 0.9408, 0.2812, 0.6416, 0.3438, 0.6416, 0.3438, 0.9408, 0.3125, 0.9408, 0.3125, 0.6416, 0.375, 0.6416, 0.375, 0.9408, 0.3438, 0.9408, 0.3438, 0.6416, 0.4063, 0.6416, 0.4063, 0.9408, 0.375, 0.9408, 0.375, 0.6416, 0.4375, 0.6416, 0.4375, 0.9408, 0.4063, 0.9408, 0.4063, 0.6416, 0.4688, 0.6416, 0.4688, 0.9408, 0.4375, 0.9408, 0.4375, 0.6416, 0.5, 0.6416, 0.5, 0.9408, 0.4688, 0.9408, 0.4688, 0.6416, 0.5312, 0.6416, 0.5312, 0.9408, 0.5, 0.9408, 0.5, 0.6416, 0.5625, 0.6416, 0.5625, 0.9408, 0.5312, 0.9408, 0.5312, 0.6416, 0.5938, 0.6416, 0.5937, 0.9408, 0.5625, 0.9408, 0.5625, 0.6416, 0.625, 0.6416, 0.625, 0.9408, 0.5937, 0.9408, 0.5938, 0.6416, 0.6562, 0.6416, 0.6562, 0.9408, 0.625, 0.9408, 0.625, 0.6416, 0.6875, 0.6416, 0.6875, 0.9408, 0.6562, 0.9408, 0.6562, 0.6416, 0.7188, 0.6416, 0.7188, 0.9408, 0.6875, 0.9408, 0.6875, 0.6416, 0.75, 0.6416, 0.75, 0.9408, 0.7188, 0.9408, 0.7188, 0.6416, 0.7812, 0.6416, 0.7812, 0.9408, 0.75, 0.9408, 0.75, 0.6416, 0.8125, 0.6416, 0.8125, 0.9408, 0.7812, 0.9408, 0.7812, 0.6416, 0.8438, 0.6416, 0.8438, 0.9408, 0.8125, 0.9408, 0.8125, 0.6416, 0.875, 0.6416, 0.875, 0.9408, 0.8438, 0.9408, 0.8438, 0.6416, 0.9063, 0.6416, 0.9062, 0.9408, 0.875, 0.9408, 0.875, 0.6416, 0.9375, 0.6416, 0.9375, 0.9408, 0.9062, 0.9408, 0.9063, 0.6416, 0.9688, 0.6416, 0.9688, 0.9408, 0.9375, 0.9408, 0.9375, 0.6416, 1.0, 0.6416, 1.0, 0.9408, 0.9688, 0.9408, 0.9688, 0.6416, 1.0, 0.9408, 1.0, 0.9756, 0.9688, 0.9756, 0.9688, 0.9408, 0.9688, 0.9408, 0.9688, 0.9756, 0.9375, 0.9756, 0.9375, 0.9408, 0.9375, 0.9408, 0.9375, 0.9756, 0.9062, 0.9756, 0.9062, 0.9408, 0.9062, 0.9408, 0.9062, 0.9756, 0.875, 0.9756, 0.875, 0.9408, 0.875, 0.9408, 0.875, 0.9756, 0.8438, 0.9756, 0.8438, 0.9408, 0.8438, 0.9408, 0.8438, 0.9756, 0.8125, 0.9756, 0.8125, 0.9408, 0.8125, 0.9408, 0.8125, 0.9756, 0.7813, 0.9756, 0.7812, 0.9408, 0.7812, 0.9408, 0.7813, 0.9756, 0.75, 0.9756, 0.75, 0.9408, 0.75, 0.9408, 0.75, 0.9756, 0.7188, 0.9756, 0.7188, 0.9408, 0.7188, 0.9408, 0.7188, 0.9756, 0.6875, 0.9756, 0.6875, 0.9408, 0.6875, 0.9408, 0.6875, 0.9756, 0.6563, 0.9756, 0.6562, 0.9408, 0.6562, 0.9408, 0.6563, 0.9756, 0.625, 0.9756, 0.625, 0.9408, 0.625, 0.9408, 0.625, 0.9756, 0.5938, 0.9756, 0.5937, 0.9408, 0.5937, 0.9408, 0.5938, 0.9756, 0.5625, 0.9756, 0.5625, 0.9408, 0.5625, 0.9408, 0.5625, 0.9756, 0.5312, 0.9756, 0.5312, 0.9408, 0.5312, 0.9408, 0.5312, 0.9756, 0.5, 0.9756, 0.5, 0.9408, 0.5, 0.9408, 0.5, 0.9756, 0.4688, 0.9756, 0.4688, 0.9408, 0.4688, 0.9408, 0.4688, 0.9756, 0.4375, 0.9756, 0.4375, 0.9408, 0.4375, 0.9408, 0.4375, 0.9756, 0.4063, 0.9756, 0.4063, 0.9408, 0.4063, 0.9408, 0.4063, 0.9756, 0.375, 0.9756, 0.375, 0.9408, 0.375, 0.9408, 0.375, 0.9756, 0.3438, 0.9756, 0.3438, 0.9408, 0.3438, 0.9408, 0.3438, 0.9756, 0.3125, 0.9756, 0.3125, 0.9408, 0.3125, 0.9408, 0.3125, 0.9756, 0.2812, 0.9756, 0.2812, 0.9408, 0.2812, 0.9408, 0.2812, 0.9756, 0.25, 0.9756, 0.25, 0.9408, 0.25, 0.9408, 0.25, 0.9756, 0.2188, 0.9756, 0.2188, 0.9408, 0.2188, 0.9408, 0.2188, 0.9756, 0.1875, 0.9756, 0.1875, 0.9408, 0.1875, 0.9408, 0.1875, 0.9756, 0.1562, 0.9756, 0.1562, 0.9408, 0.1562, 0.9408, 0.1562, 0.9756, 0.125, 0.9756, 0.125, 0.9408, 0.125, 0.9408, 0.125, 0.9756, 0.09375, 0.9756, 0.09375, 0.9408, 0.09375, 0.9408, 0.09375, 0.9756, 0.0625, 0.9756, 0.0625, 0.9408, 0.0625, 0.9408, 0.0625, 0.9756, 0.03125, 0.9756, 0.03125, 0.9408, 0.03125, 0.9408, 0.03125, 0.9756, 7.685e-11, 0.9756, -1.397e-09, 0.9408, 1.0, 0.9756, 1.0, 0.9867, 0.9688, 0.9867, 0.9688, 0.9756, 0.9688, 0.9756, 0.9688, 0.9867, 0.9375, 0.9867, 0.9375, 0.9756, 0.9375, 0.9756, 0.9375, 0.9867, 0.9062, 0.9867, 0.9062, 0.9756, 0.9062, 0.9756, 0.9062, 0.9867, 0.875, 0.9867, 0.875, 0.9756, 0.875, 0.9756, 0.875, 0.9867, 0.8438, 0.9867, 0.8438, 0.9756, 0.8438, 0.9756, 0.8438, 0.9867, 0.8125, 0.9867, 0.8125, 0.9756, 0.8125, 0.9756, 0.8125, 0.9867, 0.7813, 0.9867, 0.7813, 0.9756, 0.7813, 0.9756, 0.7813, 0.9867, 0.75, 0.9867, 0.75, 0.9756, 0.75, 0.9756, 0.75, 0.9867, 0.7188, 0.9867, 0.7188, 0.9756, 0.7188, 0.9756, 0.7188, 0.9867, 0.6875, 0.9867, 0.6875, 0.9756, 0.6875, 0.9756, 0.6875, 0.9867, 0.6563, 0.9867, 0.6563, 0.9756, 0.6563, 0.9756, 0.6563, 0.9867, 0.625, 0.9867, 0.625, 0.9756, 0.625, 0.9756, 0.625, 0.9867, 0.5938, 0.9867, 0.5938, 0.9756, 0.5938, 0.9756, 0.5938, 0.9867, 0.5625, 0.9867, 0.5625, 0.9756, 0.5625, 0.9756, 0.5625, 0.9867, 0.5312, 0.9867, 0.5312, 0.9756, 0.5312, 0.9756, 0.5312, 0.9867, 0.5, 0.9867, 0.5, 0.9756, 0.5, 0.9756, 0.5, 0.9867, 0.4688, 0.9867, 0.4688, 0.9756, 0.4688, 0.9756, 0.4688, 0.9867, 0.4375, 0.9867, 0.4375, 0.9756, 0.4375, 0.9756, 0.4375, 0.9867, 0.4063, 0.9867, 0.4063, 0.9756, 0.4063, 0.9756, 0.4063, 0.9867, 0.375, 0.9867, 0.375, 0.9756, 0.375, 0.9756, 0.375, 0.9867, 0.3438, 0.9867, 0.3438, 0.9756, 0.3438, 0.9756, 0.3438, 0.9867, 0.3125, 0.9867, 0.3125, 0.9756, 0.3125, 0.9756, 0.3125, 0.9867, 0.2812, 0.9867, 0.2812, 0.9756, 0.2812, 0.9756, 0.2812, 0.9867, 0.25, 0.9867, 0.25, 0.9756, 0.25, 0.9756, 0.25, 0.9867, 0.2188, 0.9867, 0.2188, 0.9756, 0.2188, 0.9756, 0.2188, 0.9867, 0.1875, 0.9867, 0.1875, 0.9756, 0.1875, 0.9756, 0.1875, 0.9867, 0.1562, 0.9867, 0.1562, 0.9756, 0.1562, 0.9756, 0.1562, 0.9867, 0.125, 0.9867, 0.125, 0.9756, 0.125, 0.9756, 0.125, 0.9867, 0.09375, 0.9867, 0.09375, 0.9756, 0.09375, 0.9756, 0.09375, 0.9867, 0.0625, 0.9867, 0.0625, 0.9756, 0.0625, 0.9756, 0.0625, 0.9867, 0.03125, 0.9867, 0.03125, 0.9756, 0.03125, 0.9756, 0.03125, 0.9867, -5.926e-10, 0.9867, 7.685e-11, 0.9756, 0.25, 0.3404, 0.2676, 0.3387, 0.2968, 0.4854, 0.25, 0.49, 0.2676, 0.3387, 0.2846, 0.3336, 0.3418, 0.4717, 0.2968, 0.4854, 0.2846, 0.3336, 0.3002, 0.3252, 0.3833, 0.4496, 0.3418, 0.4717, 0.3002, 0.3252, 0.3139, 0.3139, 0.4197, 0.4197, 0.3833, 0.4496, 0.3139, 0.3139, 0.3252, 0.3002, 0.4496, 0.3833, 0.4197, 0.4197, 0.3252, 0.3002, 0.3336, 0.2846, 0.4717, 0.3418, 0.4496, 0.3833, 0.3336, 0.2846, 0.3387, 0.2676, 0.4854, 0.2968, 0.4717, 0.3418, 0.3387, 0.2676, 0.3404, 0.25, 0.49, 0.25, 0.4854, 0.2968, 0.3404, 0.25, 0.3387, 0.2324, 0.4854, 0.2032, 0.49, 0.25, 0.3387, 0.2324, 0.3336, 0.2154, 0.4717, 0.1582, 0.4854, 0.2032, 0.3336, 0.2154, 0.3252, 0.1998, 0.4496, 0.1167, 0.4717, 0.1582, 0.3252, 0.1998, 0.3139, 0.1861, 0.4197, 0.08029, 0.4496, 0.1167, 0.3139, 0.1861, 0.3002, 0.1748, 0.3833, 0.05045, 0.4197, 0.08029, 0.3002, 0.1748, 0.2846, 0.1664, 0.3418, 0.02827, 0.3833, 0.05045, 0.2846, 0.1664, 0.2676, 0.1613, 0.2968, 0.01461, 0.3418, 0.02827, 0.2676, 0.1613, 0.25, 0.1596, 0.25, 0.01, 0.2968, 0.01461, 0.25, 0.1596, 0.2324, 0.1613, 0.2032, 0.01461, 0.25, 0.01, 0.2324, 0.1613, 0.2154, 0.1664, 0.1582, 0.02827, 0.2032, 0.01461, 0.2154, 0.1664, 0.1998, 0.1748, 0.1167, 0.05045, 0.1582, 0.02827, 0.1998, 0.1748, 0.1861, 0.1861, 0.08029, 0.08029, 0.1167, 0.05045, 0.1861, 0.1861, 0.1748, 0.1998, 0.05045, 0.1167, 0.08029, 0.08029, 0.1748, 0.1998, 0.1664, 0.2154, 0.02827, 0.1582, 0.05045, 0.1167, 0.1664, 0.2154, 0.1613, 0.2324, 0.01461, 0.2032, 0.02827, 0.1582, 0.1613, 0.2324, 0.1596, 0.25, 0.01, 0.25, 0.01461, 0.2032, 0.1596, 0.25, 0.1613, 0.2676, 0.01461, 0.2968, 0.01, 0.25, 0.1613, 0.2676, 0.1664, 0.2846, 0.02827, 0.3418, 0.01461, 0.2968, 0.1664, 0.2846, 0.1748, 0.3002, 0.05045, 0.3833, 0.02827, 0.3418, 0.1748, 0.3002, 0.1861, 0.3139, 0.08029, 0.4197, 0.05045, 0.3833, 0.1861, 0.3139, 0.1998, 0.3252, 0.1167, 0.4496, 0.08029, 0.4197, 0.1998, 0.3252, 0.2154, 0.3336, 0.1582, 0.4717, 0.1167, 0.4496, 0.2154, 0.3336, 0.2324, 0.3387, 0.2032, 0.4854, 0.1582, 0.4717, 0.2324, 0.3387, 0.25, 0.3404, 0.25, 0.49, 0.2032, 0.4854, 0.2676, 0.3387, 0.25, 0.3404, 0.2324, 0.3387, 0.2154, 0.3336, 0.1998, 0.3252, 0.1861, 0.3139, 0.1748, 0.3002, 0.1664, 0.2846, 0.1613, 0.2676, 0.1596, 0.25, 0.1613, 0.2324, 0.1664, 0.2154, 0.1748, 0.1998, 0.1861, 0.1861, 0.1998, 0.1748, 0.2154, 0.1664, 0.2324, 0.1613, 0.25, 0.1596, 0.2676, 0.1613, 0.2846, 0.1664, 0.3002, 0.1748, 0.3139, 0.1861, 0.3252, 0.1998, 0.3336, 0.2154, 0.3387, 0.2324, 0.3404, 0.25, 0.3387, 0.2676, 0.3336, 0.2846, 0.3252, 0.3002, 0.3139, 0.3139, 0.3002, 0.3252, 0.2846, 0.3336, 0.1998, 0.1748, 0.2154, 0.1664, 0.2154, 0.1664, 0.1998, 0.1748, 0.3336, 0.2846, 0.3252, 0.3002, 0.3252, 0.3002, 0.3336, 0.2846, 0.1861, 0.1861, 0.1998, 0.1748, 0.1998, 0.1748, 0.1861, 0.1861, 0.3387, 0.2676, 0.3336, 0.2846, 0.3336, 0.2846, 0.3387, 0.2676, 0.1748, 0.1998, 0.1861, 0.1861, 0.1861, 0.1861, 0.1748, 0.1998, 0.3404, 0.25, 0.3387, 0.2676, 0.3387, 0.2676, 0.3404, 0.25, 0.1664, 0.2154, 0.1748, 0.1998, 0.1748, 0.1998, 0.1664, 0.2154, 0.3387, 0.2324, 0.3404, 0.25, 0.3404, 0.25, 0.3387, 0.2324, 0.1613, 0.2324, 0.1664, 0.2154, 0.1664, 0.2154, 0.1613, 0.2324, 0.3336, 0.2154, 0.3387, 0.2324, 0.3387, 0.2324, 0.3336, 0.2154, 0.1596, 0.25, 0.1613, 0.2324, 0.1613, 0.2324, 0.1596, 0.25, 0.3252, 0.1998, 0.3336, 0.2154, 0.3336, 0.2154, 0.3252, 0.1998, 0.1613, 0.2676, 0.1596, 0.25, 0.1596, 0.25, 0.1613, 0.2676, 0.3139, 0.1861, 0.3252, 0.1998, 0.3252, 0.1998, 0.3139, 0.1861, 0.1664, 0.2846, 0.1613, 0.2676, 0.1613, 0.2676, 0.1664, 0.2846, 0.3002, 0.1748, 0.3139, 0.1861, 0.3139, 0.1861, 0.3002, 0.1748, 0.1748, 0.3002, 0.1664, 0.2846, 0.1664, 0.2846, 0.1748, 0.3002, 0.2846, 0.1664, 0.3002, 0.1748, 0.3002, 0.1748, 0.2846, 0.1664, 0.2676, 0.3387, 0.25, 0.3404, 0.25, 0.3404, 0.2676, 0.3387, 0.1861, 0.3139, 0.1748, 0.3002, 0.1748, 0.3002, 0.1861, 0.3139, 0.2676, 0.1613, 0.2846, 0.1664, 0.2846, 0.1664, 0.2676, 0.1613, 0.2846, 0.3336, 0.2676, 0.3387, 0.2676, 0.3387, 0.2846, 0.3336, 0.1998, 0.3252, 0.1861, 0.3139, 0.1861, 0.3139, 0.1998, 0.3252, 0.25, 0.1596, 0.2676, 0.1613, 0.2676, 0.1613, 0.25, 0.1596, 0.3002, 0.3252, 0.2846, 0.3336, 0.2846, 0.3336, 0.3002, 0.3252, 0.2154, 0.3336, 0.1998, 0.3252, 0.1998, 0.3252, 0.2154, 0.3336, 0.2324, 0.1613, 0.25, 0.1596, 0.25, 0.1596, 0.2324, 0.1613, 0.3139, 0.3139, 0.3002, 0.3252, 0.3002, 0.3252, 0.3139, 0.3139, 0.2324, 0.3387, 0.2154, 0.3336, 0.2154, 0.3336, 0.2324, 0.3387, 0.2154, 0.1664, 0.2324, 0.1613, 0.2324, 0.1613, 0.2154, 0.1664, 0.3252, 0.3002, 0.3139, 0.3139, 0.3139, 0.3139, 0.3252, 0.3002, 0.3252, 0.3002, 0.3139, 0.3139, 0.3139, 0.3139, 0.3252, 0.3002, 0.2154, 0.1664, 0.2324, 0.1613, 0.2324, 0.1613, 0.2154, 0.1664, 0.2324, 0.3387, 0.2154, 0.3336, 0.2154, 0.3336, 0.2324, 0.3387, 0.3139, 0.3139, 0.3002, 0.3252, 0.3002, 0.3252, 0.3139, 0.3139, 0.2324, 0.1613, 0.25, 0.1596, 0.25, 0.1596, 0.2324, 0.1613, 0.2154, 0.3336, 0.1998, 0.3252, 0.1998, 0.3252, 0.2154, 0.3336, 0.3002, 0.3252, 0.2846, 0.3336, 0.2846, 0.3336, 0.3002, 0.3252, 0.25, 0.1596, 0.2676, 0.1613, 0.2676, 0.1613, 0.25, 0.1596, 0.1998, 0.3252, 0.1861, 0.3139, 0.1861, 0.3139, 0.1998, 0.3252, 0.2846, 0.3336, 0.2676, 0.3387, 0.2676, 0.3387, 0.2846, 0.3336, 0.2676, 0.1613, 0.2846, 0.1664, 0.2846, 0.1664, 0.2676, 0.1613, 0.1861, 0.3139, 0.1748, 0.3002, 0.1748, 0.3002, 0.1861, 0.3139, 0.2676, 0.3387, 0.25, 0.3404, 0.25, 0.3404, 0.2676, 0.3387, 0.2846, 0.1664, 0.3002, 0.1748, 0.3002, 0.1748, 0.2846, 0.1664, 0.1748, 0.3002, 0.1664, 0.2846, 0.1664, 0.2846, 0.1748, 0.3002, 0.3002, 0.1748, 0.3139, 0.1861, 0.3139, 0.1861, 0.3002, 0.1748, 0.1664, 0.2846, 0.1613, 0.2676, 0.1613, 0.2676, 0.1664, 0.2846, 0.3139, 0.1861, 0.3252, 0.1998, 0.3252, 0.1998, 0.3139, 0.1861, 0.1613, 0.2676, 0.1596, 0.25, 0.1596, 0.25, 0.1613, 0.2676, 0.3252, 0.1998, 0.3336, 0.2154, 0.3336, 0.2154, 0.3252, 0.1998, 0.1596, 0.25, 0.1613, 0.2324, 0.1613, 0.2324, 0.1596, 0.25, 0.3336, 0.2154, 0.3387, 0.2324, 0.3387, 0.2324, 0.3336, 0.2154, 0.1613, 0.2324, 0.1664, 0.2154, 0.1664, 0.2154, 0.1613, 0.2324, 0.3387, 0.2324, 0.3404, 0.25, 0.3404, 0.25, 0.3387, 0.2324, 0.1664, 0.2154, 0.1748, 0.1998, 0.1748, 0.1998, 0.1664, 0.2154, 0.3404, 0.25, 0.3387, 0.2676, 0.3387, 0.2676, 0.3404, 0.25, 0.1748, 0.1998, 0.1861, 0.1861, 0.1861, 0.1861, 0.1748, 0.1998, 0.3387, 0.2676, 0.3336, 0.2846, 0.3336, 0.2846, 0.3387, 0.2676, 0.1861, 0.1861, 0.1998, 0.1748, 0.1998, 0.1748, 0.1861, 0.1861, 0.3336, 0.2846, 0.3252, 0.3002, 0.3252, 0.3002, 0.3336, 0.2846, 0.1998, 0.1748, 0.2154, 0.1664, 0.2154, 0.1664, 0.1998, 0.1748, 0.25, 0.3404, 0.2324, 0.3387, 0.2324, 0.3387, 0.25, 0.3404, 0.2101, 0.5, 0.1828, 0.5, 0.1828, 0.5, 0.2101, 0.5, 0.7474, 0.5, 0.2214, 0.5, 0.0, 0.5, 0.9688, 0.5, 0.8658, 0.5, 0.7474, 0.5, 0.9688, 0.5, 0.9375, 0.5, 0.8581, 0.5, 0.8658, 0.5, 0.9375, 0.5, 0.9062, 0.5, 0.8371, 0.5, 0.8581, 0.5, 0.9062, 0.5, 0.875, 0.5, 0.8124, 0.5, 0.8371, 0.5, 0.875, 0.5, 0.8438, 0.5, 0.786, 0.5, 0.8124, 0.5, 0.8438, 0.5, 0.8125, 0.5, 0.7586, 0.5, 0.786, 0.5, 0.8125, 0.5, 0.7812, 0.5, 0.7307, 0.5, 0.7586, 0.5, 0.7812, 0.5, 0.75, 0.5, 0.7023, 0.5, 0.7307, 0.5, 0.75, 0.5, 0.7188, 0.5, 0.6737, 0.5, 0.7023, 0.5, 0.7188, 0.5, 0.6875, 0.5, 0.6448, 0.5, 0.6737, 0.5, 0.6875, 0.5, 0.6562, 0.5, 0.6158, 0.5, 0.6448, 0.5, 0.6562, 0.5, 0.625, 0.5, 0.5867, 0.5, 0.6158, 0.5, 0.625, 0.5, 0.5938, 0.5, 0.5575, 0.5, 0.5867, 0.5, 0.5938, 0.5, 0.5625, 0.5, 0.5283, 0.5, 0.5575, 0.5, 0.5625, 0.5, 0.5312, 0.5, 0.499, 0.5, 0.5283, 0.5, 0.5312, 0.5, 0.5, 0.5, 0.4697, 0.5, 0.499, 0.5, 0.5, 0.5, 0.4688, 0.5, 0.4405, 0.5, 0.4697, 0.5, 0.4688, 0.5, 0.4375, 0.5, 0.4112, 0.5, 0.4405, 0.5, 0.4375, 0.5, 0.4062, 0.5, 0.382, 0.5, 0.4112, 0.5, 0.4062, 0.5, 0.375, 0.5, 0.3529, 0.5, 0.382, 0.5, 0.375, 0.5, 0.3438, 0.5, 0.3239, 0.5, 0.3529, 0.5, 0.3438, 0.5, 0.3125, 0.5, 0.2951, 0.5, 0.3239, 0.5, 0.3125, 0.5, 0.2812, 0.5, 0.2664, 0.5, 0.2951, 0.5, 0.2812, 0.5, 0.25, 0.5, 0.2381, 0.5, 0.2664, 0.5, 0.25, 0.5, 0.2188, 0.5, 0.2101, 0.5, 0.2381, 0.5, 0.2188, 0.5, 0.1875, 0.5, 0.1828, 0.5, 0.2101, 0.5, 0.1875, 0.5, 0.1562, 0.5, 0.1564, 0.5, 0.1828, 0.5, 0.1562, 0.5, 0.125, 0.5, 0.1316, 0.5, 0.1564, 0.5, 0.125, 0.5, 0.09375, 0.5, 0.1107, 0.5, 0.1316, 0.5, 0.09375, 0.5, 0.0625, 0.5, 0.1029, 0.5, 0.1107, 0.5, 0.0625, 0.5, 0.03125, 0.5, 0.2214, 0.5, 0.1029, 0.5, 0.03125, 0.5, 0.0, 0.5, 0.2214, 0.5, 0.7474, 0.5, 0.8658, 0.5, 0.8581, 0.5, 0.8371, 0.5, 0.8124, 0.5, 0.786, 0.5, 0.7586, 0.5, 0.7307, 0.5, 0.7023, 0.5, 0.6737, 0.5, 0.6448, 0.5, 0.6158, 0.5, 0.5867, 0.5, 0.5575, 0.5, 0.5283, 0.5, 0.499, 0.5, 0.4697, 0.5, 0.4405, 0.5, 0.4112, 0.5, 0.382, 0.5, 0.3529, 0.5, 0.3239, 0.5, 0.2951, 0.5, 0.2664, 0.5, 0.2381, 0.5, 0.2101, 0.5, 0.1828, 0.5, 0.1564, 0.5, 0.1316, 0.5, 0.1107, 0.5, 0.1029, 0.5, 0.5867, 0.5, 0.5575, 0.5, 0.5575, 0.5, 0.5867, 0.5, 0.2214, 0.5, 0.7474, 0.5, 0.7474, 0.5, 0.2214, 0.5, 0.1828, 0.5, 0.1564, 0.5, 0.1564, 0.5, 0.1828, 0.5, 0.5575, 0.5, 0.5283, 0.5, 0.5283, 0.5, 0.5575, 0.5, 0.7474, 0.5, 0.8658, 0.5, 0.8658, 0.5, 0.7474, 0.5, 0.1564, 0.5, 0.1316, 0.5, 0.1316, 0.5, 0.1564, 0.5, 0.5283, 0.5, 0.499, 0.5, 0.499, 0.5, 0.5283, 0.5, 0.8658, 0.5, 0.8581, 0.5, 0.8581, 0.5, 0.8658, 0.5, 0.1316, 0.5, 0.1107, 0.5, 0.1107, 0.5, 0.1316, 0.5, 0.499, 0.5, 0.4697, 0.5, 0.4697, 0.5, 0.499, 0.5, 0.8581, 0.5, 0.8371, 0.5, 0.8371, 0.5, 0.8581, 0.5, 0.1107, 0.5, 0.1029, 0.5, 0.1029, 0.5, 0.1107, 0.5, 0.4697, 0.5, 0.4405, 0.5, 0.4405, 0.5, 0.4697, 0.5, 0.8371, 0.5, 0.8124, 0.5, 0.8124, 0.5, 0.8371, 0.5, 0.1029, 0.5, 0.2214, 0.5, 0.2214, 0.5, 0.1029, 0.5, 0.4405, 0.5, 0.4112, 0.5, 0.4112, 0.5, 0.4405, 0.5, 0.8124, 0.5, 0.786, 0.5, 0.786, 0.5, 0.8124, 0.5, 0.4112, 0.5, 0.382, 0.5, 0.382, 0.5, 0.4112, 0.5, 0.786, 0.5, 0.7586, 0.5, 0.7586, 0.5, 0.786, 0.5, 0.382, 0.5, 0.3529, 0.5, 0.3529, 0.5, 0.382, 0.5, 0.7586, 0.5, 0.7307, 0.5, 0.7307, 0.5, 0.7586, 0.5, 0.3529, 0.5, 0.3239, 0.5, 0.3239, 0.5, 0.3529, 0.5, 0.7307, 0.5, 0.7023, 0.5, 0.7023, 0.5, 0.7307, 0.5, 0.3239, 0.5, 0.2951, 0.5, 0.2951, 0.5, 0.3239, 0.5, 0.7023, 0.5, 0.6737, 0.5, 0.6737, 0.5, 0.7023, 0.5, 0.2951, 0.5, 0.2664, 0.5, 0.2664, 0.5, 0.2951, 0.5, 0.6737, 0.5, 0.6448, 0.5, 0.6448, 0.5, 0.6737, 0.5, 0.2664, 0.5, 0.2381, 0.5, 0.2381, 0.5, 0.2664, 0.5, 0.6448, 0.5, 0.6158, 0.5, 0.6158, 0.5, 0.6448, 0.5, 0.2381, 0.5, 0.2101, 0.5, 0.2101, 0.5, 0.2381, 0.5, 0.6158, 0.5, 0.5867, 0.5, 0.5867, 0.5, 0.6158, 0.5])
_ca = me_cylinder.color_attributes.new('Col', 'BYTE_COLOR', 'CORNER')
_ca.data.foreach_set('color', [0.9823, 0.9823, 0.9823, 1.0, 1.0, 1.0, 1.0, 1.0, 1.0, 1.0, 1.0, 1.0, 0.9911, 0.9911, 0.9911, 1.0, 0.9911, 0.9911, 0.9911, 1.0, 1.0, 1.0, 1.0, 1.0, 1.0, 1.0, 1.0, 1.0, 0.9911, 0.9911, 0.9911, 1.0, 0.9911, 0.9911, 0.9911, 1.0, 1.0, 1.0, 1.0, 1.0, 1.0, 1.0, 1.0, 1.0, 1.0, 1.0, 1.0, 1.0, 1.0, 1.0, 1.0, 1.0, 1.0, 1.0, 1.0, 1.0, 1.0, 1.0, 1.0, 1.0, 1.0, 1.0, 1.0, 1.0, 1.0, 1.0, 1.0, 1.0, 1.0, 1.0, 1.0, 1.0, 1.0, 1.0, 1.0, 1.0, 1.0, 1.0, 1.0, 1.0, 1.0, 1.0, 1.0, 1.0, 1.0, 1.0, 1.0, 1.0, 1.0, 1.0, 1.0, 1.0, 1.0, 1.0, 1.0, 1.0, 1.0, 1.0, 1.0, 1.0, 1.0, 1.0, 1.0, 1.0, 1.0, 1.0, 1.0, 1.0, 1.0, 1.0, 1.0, 1.0, 1.0, 1.0, 1.0, 1.0, 1.0, 1.0, 1.0, 1.0, 1.0, 1.0, 1.0, 1.0, 1.0, 1.0, 1.0, 1.0, 1.0, 1.0, 1.0, 1.0, 1.0, 1.0, 1.0, 1.0, 1.0, 1.0, 1.0, 1.0, 1.0, 1.0, 1.0, 1.0, 1.0, 1.0, 1.0, 1.0, 1.0, 1.0, 1.0, 1.0, 1.0, 1.0, 1.0, 1.0, 1.0, 1.0, 1.0, 1.0, 1.0, 1.0, 1.0, 1.0, 1.0, 1.0, 1.0, 1.0, 1.0, 1.0, 1.0, 1.0, 1.0, 1.0, 1.0, 1.0, 1.0, 1.0, 1.0, 1.0, 1.0, 1.0, 1.0, 1.0, 1.0, 1.0, 1.0, 1.0, 1.0, 1.0, 1.0, 1.0, 1.0, 1.0, 1.0, 1.0, 1.0, 1.0, 1.0, 1.0, 1.0, 1.0, 1.0, 1.0, 1.0, 1.0, 1.0, 1.0, 1.0, 1.0, 1.0, 1.0, 1.0, 1.0, 1.0, 1.0, 1.0, 1.0, 1.0, 1.0, 1.0, 1.0, 1.0, 1.0, 1.0, 1.0, 1.0, 1.0, 1.0, 1.0, 1.0, 1.0, 1.0, 1.0, 1.0, 1.0, 1.0, 1.0, 1.0, 1.0, 1.0, 1.0, 1.0, 1.0, 1.0, 1.0, 1.0, 1.0, 1.0, 1.0, 1.0, 1.0, 1.0, 1.0, 1.0, 1.0, 1.0, 1.0, 1.0, 1.0, 1.0, 1.0, 1.0, 1.0, 1.0, 1.0, 1.0, 1.0, 1.0, 1.0, 1.0, 1.0, 1.0, 1.0, 1.0, 1.0, 1.0, 1.0, 1.0, 1.0, 1.0, 1.0, 1.0, 1.0, 1.0, 1.0, 1.0, 1.0, 1.0, 1.0, 1.0, 1.0, 1.0, 1.0, 1.0, 1.0, 1.0, 1.0, 1.0, 1.0, 1.0, 1.0, 1.0, 1.0, 1.0, 1.0, 1.0, 1.0, 1.0, 1.0, 1.0, 1.0, 1.0, 1.0, 1.0, 1.0, 1.0, 1.0, 1.0, 1.0, 1.0, 1.0, 1.0, 1.0, 1.0, 1.0, 1.0, 1.0, 1.0, 1.0, 1.0, 1.0, 1.0, 1.0, 1.0, 1.0, 1.0, 1.0, 1.0, 1.0, 1.0, 1.0, 1.0, 1.0, 1.0, 1.0, 1.0, 1.0, 1.0, 1.0, 1.0, 1.0, 1.0, 1.0, 1.0, 1.0, 1.0, 1.0, 1.0, 1.0, 1.0, 1.0, 1.0, 1.0, 1.0, 1.0, 1.0, 1.0, 1.0, 1.0, 1.0, 1.0, 1.0, 1.0, 1.0, 1.0, 1.0, 1.0, 1.0, 1.0, 1.0, 1.0, 1.0, 1.0, 1.0, 1.0, 1.0, 1.0, 1.0, 1.0, 1.0, 1.0, 1.0, 1.0, 1.0, 1.0, 1.0, 1.0, 1.0, 1.0, 1.0, 1.0, 1.0, 1.0, 1.0, 1.0, 1.0, 1.0, 1.0, 1.0, 1.0, 1.0, 1.0, 1.0, 1.0, 1.0, 1.0, 1.0, 1.0, 1.0, 1.0, 1.0, 1.0, 1.0, 1.0, 1.0, 1.0, 1.0, 1.0, 1.0, 1.0, 1.0, 1.0, 1.0, 1.0, 1.0, 1.0, 1.0, 1.0, 1.0, 1.0, 1.0, 1.0, 1.0, 1.0, 1.0, 1.0, 1.0, 1.0, 1.0, 1.0, 1.0, 1.0, 1.0, 1.0, 1.0, 1.0, 1.0, 1.0, 1.0, 1.0, 1.0, 1.0, 1.0, 1.0, 1.0, 1.0, 1.0, 1.0, 1.0, 1.0, 1.0, 1.0, 1.0, 1.0, 1.0, 1.0, 1.0, 1.0, 1.0, 1.0, 0.3231, 0.2384, 1.0, 1.0, 0.3231, 0.2384, 1.0, 1.0, 0.3231, 0.2384, 1.0, 1.0, 0.3231, 0.2384, 1.0, 1.0, 1.0, 1.0, 1.0, 1.0, 1.0, 1.0, 1.0, 1.0, 1.0, 1.0, 1.0, 0.9911, 0.9911, 0.9911, 1.0, 0.9911, 0.9911, 0.9911, 1.0, 1.0, 1.0, 1.0, 1.0, 1.0, 1.0, 1.0, 1.0, 0.9823, 0.9823, 0.9823, 1.0, 1.0, 1.0, 1.0, 1.0, 1.0, 1.0, 1.0, 1.0, 1.0, 1.0, 1.0, 1.0, 1.0, 1.0, 1.0, 1.0, 1.0, 1.0, 1.0, 1.0, 1.0, 1.0, 1.0, 1.0, 1.0, 1.0, 1.0, 1.0, 1.0, 1.0, 1.0, 1.0, 1.0, 1.0, 1.0, 1.0, 1.0, 1.0, 1.0, 1.0, 1.0, 1.0, 1.0, 1.0, 1.0, 1.0, 1.0, 1.0, 1.0, 1.0, 1.0, 1.0, 1.0, 1.0, 1.0, 1.0, 1.0, 1.0, 1.0, 1.0, 1.0, 1.0, 1.0, 1.0, 1.0, 1.0, 1.0, 1.0, 1.0, 1.0, 1.0, 1.0, 1.0, 1.0, 1.0, 1.0, 1.0, 1.0, 1.0, 1.0, 1.0, 1.0, 1.0, 1.0, 1.0, 1.0, 1.0, 1.0, 1.0, 1.0, 1.0, 1.0, 1.0, 1.0, 1.0, 1.0, 1.0, 1.0, 1.0, 1.0, 1.0, 1.0, 1.0, 1.0, 1.0, 1.0, 1.0, 1.0, 1.0, 1.0, 1.0, 1.0, 1.0, 1.0, 1.0, 1.0, 1.0, 1.0, 1.0, 1.0, 1.0, 1.0, 1.0, 1.0, 1.0, 1.0, 1.0, 1.0, 1.0, 1.0, 1.0, 1.0, 1.0, 1.0, 1.0, 1.0, 1.0, 1.0, 1.0, 1.0, 1.0, 1.0, 1.0, 1.0, 1.0, 1.0, 1.0, 1.0, 1.0, 1.0, 1.0, 1.0, 1.0, 1.0, 1.0, 1.0, 1.0, 1.0, 1.0, 1.0, 1.0, 1.0, 1.0, 1.0, 1.0, 1.0, 1.0, 1.0, 1.0, 1.0, 1.0, 1.0, 1.0, 1.0, 1.0, 1.0, 1.0, 1.0, 1.0, 1.0, 1.0, 1.0, 1.0, 1.0, 1.0, 1.0, 1.0, 1.0, 1.0, 1.0, 1.0, 1.0, 1.0, 1.0, 1.0, 1.0, 1.0, 1.0, 1.0, 1.0, 1.0, 1.0, 1.0, 1.0, 1.0, 1.0, 1.0, 1.0, 1.0, 1.0, 1.0, 1.0, 1.0, 1.0, 1.0, 1.0, 1.0, 1.0, 1.0, 1.0, 1.0, 1.0, 1.0, 1.0, 1.0, 1.0, 1.0, 1.0, 1.0, 1.0, 1.0, 1.0, 1.0, 1.0, 1.0, 1.0, 1.0, 1.0, 1.0, 1.0, 1.0, 1.0, 1.0, 1.0, 1.0, 1.0, 1.0, 1.0, 1.0, 1.0, 1.0, 1.0, 1.0, 1.0, 1.0, 1.0, 1.0, 1.0, 1.0, 1.0, 1.0, 1.0, 1.0, 1.0, 1.0, 1.0, 1.0, 1.0, 1.0, 1.0, 1.0, 1.0, 1.0, 1.0, 1.0, 1.0, 1.0, 1.0, 1.0, 1.0, 1.0, 1.0, 1.0, 1.0, 1.0, 1.0, 1.0, 1.0, 1.0, 1.0, 1.0, 1.0, 1.0, 1.0, 1.0, 1.0, 1.0, 1.0, 1.0, 1.0, 1.0, 1.0, 1.0, 1.0, 1.0, 1.0, 1.0, 1.0, 1.0, 1.0, 1.0, 1.0, 1.0, 1.0, 1.0, 1.0, 1.0, 1.0, 1.0, 1.0, 1.0, 1.0, 1.0, 1.0, 1.0, 1.0, 1.0, 1.0, 1.0, 1.0, 1.0, 1.0, 1.0, 1.0, 1.0, 1.0, 1.0, 1.0, 1.0, 1.0, 1.0, 1.0, 1.0, 1.0, 1.0, 1.0, 1.0, 1.0, 1.0, 1.0, 1.0, 1.0, 1.0, 1.0, 1.0, 1.0, 1.0, 1.0, 1.0, 1.0, 1.0, 1.0, 1.0, 1.0, 1.0, 1.0, 1.0, 1.0, 1.0, 1.0, 1.0, 1.0, 1.0, 1.0, 1.0, 1.0, 1.0, 1.0, 1.0, 1.0, 1.0, 1.0, 1.0, 1.0, 1.0, 1.0, 1.0, 1.0, 1.0, 1.0, 1.0, 1.0, 1.0, 1.0, 1.0, 1.0, 1.0, 1.0, 1.0, 1.0, 1.0, 1.0, 1.0, 1.0, 1.0, 1.0, 1.0, 1.0, 1.0, 1.0, 1.0, 1.0, 1.0, 1.0, 1.0, 1.0, 1.0, 1.0, 1.0, 1.0, 1.0, 1.0, 1.0, 1.0, 1.0, 1.0, 1.0, 1.0, 1.0, 1.0, 1.0, 1.0, 1.0, 1.0, 1.0, 1.0, 1.0, 1.0, 1.0, 1.0, 1.0, 1.0, 1.0, 1.0, 1.0, 1.0, 1.0, 1.0, 1.0, 1.0, 1.0, 1.0, 1.0, 1.0, 1.0, 1.0, 1.0, 1.0, 1.0, 1.0, 1.0, 1.0, 1.0, 1.0, 1.0, 1.0, 1.0, 1.0, 1.0, 1.0, 1.0, 1.0, 1.0, 1.0, 1.0, 1.0, 1.0, 1.0, 1.0, 1.0, 1.0, 1.0, 1.0, 1.0, 1.0, 1.0, 1.0, 1.0, 1.0, 1.0, 1.0, 1.0, 1.0, 1.0, 1.0, 1.0, 1.0, 1.0, 1.0, 1.0, 1.0, 1.0, 1.0, 1.0, 1.0, 1.0, 1.0, 1.0, 1.0, 1.0, 1.0, 1.0, 1.0, 1.0, 1.0, 1.0, 1.0, 1.0, 1.0, 1.0, 1.0, 1.0, 1.0, 1.0, 1.0, 1.0, 1.0, 1.0, 1.0, 1.0, 1.0, 1.0, 1.0, 1.0, 1.0, 1.0, 1.0, 1.0, 1.0, 1.0, 1.0, 1.0, 1.0, 1.0, 1.0, 1.0, 1.0, 1.0, 1.0, 1.0, 1.0, 1.0, 1.0, 1.0, 1.0, 1.0, 1.0, 1.0, 1.0, 1.0, 1.0, 1.0, 1.0, 1.0, 1.0, 1.0, 1.0, 1.0, 1.0, 1.0, 1.0, 1.0, 1.0, 1.0, 1.0, 1.0, 1.0, 1.0, 1.0, 1.0, 1.0, 1.0, 1.0, 1.0, 1.0, 1.0, 1.0, 1.0, 1.0, 1.0, 1.0, 1.0, 1.0, 1.0, 1.0, 1.0, 1.0, 1.0, 1.0, 1.0, 1.0, 1.0, 1.0, 1.0, 1.0, 1.0, 1.0, 1.0, 1.0, 1.0, 1.0, 1.0, 1.0, 1.0, 1.0, 1.0, 1.0, 1.0, 1.0, 1.0, 1.0, 1.0, 1.0, 1.0, 1.0, 1.0, 1.0, 1.0, 1.0, 1.0, 1.0, 1.0, 1.0, 1.0, 1.0, 1.0, 1.0, 1.0, 1.0, 1.0, 1.0, 1.0, 1.0, 1.0, 1.0, 1.0, 1.0, 1.0, 1.0, 1.0, 1.0, 1.0, 1.0, 1.0, 1.0, 1.0, 1.0, 1.0, 1.0, 1.0, 1.0, 1.0, 1.0, 1.0, 1.0, 1.0, 1.0, 1.0, 1.0, 1.0, 1.0, 1.0, 1.0, 1.0, 1.0, 1.0, 1.0, 1.0, 1.0, 1.0, 1.0, 1.0, 1.0, 1.0, 1.0, 1.0, 1.0, 1.0, 1.0, 1.0, 1.0, 1.0, 1.0, 1.0, 1.0, 1.0, 1.0, 1.0, 1.0, 1.0, 1.0, 1.0, 1.0, 1.0, 1.0, 1.0, 1.0, 1.0, 1.0, 1.0, 1.0, 1.0, 1.0, 1.0, 1.0, 1.0, 1.0, 1.0, 1.0, 1.0, 1.0, 1.0, 1.0, 1.0, 1.0, 1.0, 1.0, 1.0, 1.0, 1.0, 1.0, 1.0, 1.0, 1.0, 1.0, 1.0, 1.0, 1.0, 1.0, 1.0, 1.0, 1.0, 1.0, 1.0, 1.0, 1.0, 1.0, 1.0, 1.0, 1.0, 1.0, 1.0, 1.0, 1.0, 1.0, 1.0, 1.0, 1.0, 1.0, 1.0, 1.0, 1.0, 1.0, 1.0, 1.0, 1.0, 1.0, 1.0, 1.0, 1.0, 1.0, 1.0, 1.0, 1.0, 1.0, 1.0, 1.0, 1.0, 1.0, 1.0, 1.0, 1.0, 1.0, 1.0, 1.0, 1.0, 1.0, 1.0, 1.0, 1.0, 1.0, 1.0, 1.0, 1.0, 1.0, 1.0, 1.0, 1.0, 1.0, 1.0, 1.0, 1.0, 1.0, 1.0, 1.0, 1.0, 1.0, 1.0, 1.0, 1.0, 1.0, 1.0, 1.0, 1.0, 1.0, 1.0, 1.0, 1.0, 1.0, 1.0, 1.0, 1.0, 1.0, 1.0, 1.0, 1.0, 1.0, 1.0, 1.0, 1.0, 1.0, 1.0, 1.0, 1.0, 1.0, 1.0, 1.0, 1.0, 1.0, 1.0, 1.0, 1.0, 1.0, 1.0, 1.0, 1.0, 1.0, 1.0, 1.0, 1.0, 1.0, 1.0, 1.0, 1.0, 1.0, 1.0, 1.0, 1.0, 1.0, 1.0, 1.0, 1.0, 1.0, 1.0, 1.0, 1.0, 1.0, 1.0, 1.0, 1.0, 1.0, 1.0, 1.0, 1.0, 1.0, 1.0, 1.0, 1.0, 1.0, 1.0, 1.0, 1.0, 1.0, 1.0, 1.0, 1.0, 1.0, 1.0, 1.0, 1.0, 1.0, 1.0, 1.0, 1.0, 1.0, 1.0, 1.0, 1.0, 1.0, 1.0, 1.0, 1.0, 1.0, 1.0, 1.0, 1.0, 1.0, 1.0, 1.0, 1.0, 1.0, 1.0, 1.0, 1.0, 1.0, 1.0, 1.0, 1.0, 1.0, 1.0, 1.0, 1.0, 1.0, 1.0, 1.0, 1.0, 1.0, 1.0, 1.0, 1.0, 1.0, 1.0, 1.0, 1.0, 1.0, 1.0, 1.0, 1.0, 1.0, 1.0, 1.0, 1.0, 1.0, 1.0, 1.0, 1.0, 1.0, 1.0, 1.0, 1.0, 1.0, 1.0, 1.0, 1.0, 1.0, 1.0, 1.0, 1.0, 1.0, 1.0, 1.0, 1.0, 1.0, 1.0, 1.0, 1.0, 1.0, 1.0, 1.0, 1.0, 1.0, 1.0, 1.0, 1.0, 1.0, 1.0, 1.0, 1.0, 1.0, 1.0, 1.0, 1.0, 1.0, 1.0, 1.0, 1.0, 1.0, 1.0, 1.0, 1.0, 1.0, 1.0, 1.0, 1.0, 1.0, 1.0, 1.0, 1.0, 1.0, 1.0, 1.0, 1.0, 1.0, 1.0, 1.0, 1.0, 1.0, 1.0, 1.0, 1.0, 1.0, 1.0, 1.0, 1.0, 1.0, 1.0, 1.0, 1.0, 1.0, 1.0, 1.0, 1.0, 1.0, 1.0, 1.0, 1.0, 1.0, 1.0, 1.0, 1.0, 1.0, 1.0, 1.0, 1.0, 1.0, 1.0, 1.0, 1.0, 1.0, 1.0, 1.0, 1.0, 1.0, 1.0, 1.0, 1.0, 1.0, 1.0, 1.0, 1.0, 1.0, 1.0, 1.0, 1.0, 1.0, 1.0, 1.0, 1.0, 1.0, 1.0, 1.0, 1.0, 1.0, 1.0, 1.0, 1.0, 1.0, 1.0, 1.0, 1.0, 1.0, 1.0, 1.0, 1.0, 1.0, 1.0, 1.0, 1.0, 1.0, 1.0, 1.0, 1.0, 1.0, 1.0, 1.0, 1.0, 1.0, 1.0, 1.0, 1.0, 1.0, 1.0, 1.0, 1.0, 1.0, 1.0, 1.0, 1.0, 1.0, 1.0, 1.0, 1.0, 1.0, 1.0, 1.0, 1.0, 1.0, 1.0, 1.0, 1.0, 1.0, 1.0, 1.0, 1.0, 1.0, 1.0, 1.0, 1.0, 1.0, 1.0, 1.0, 1.0, 1.0, 1.0, 1.0, 1.0, 1.0, 1.0, 1.0, 1.0, 1.0, 1.0, 1.0, 1.0, 1.0, 1.0, 1.0, 1.0, 1.0, 1.0, 1.0, 1.0, 1.0, 1.0, 1.0, 1.0, 1.0, 1.0, 1.0, 1.0, 1.0, 1.0, 1.0, 1.0, 1.0, 1.0, 1.0, 1.0, 1.0, 1.0, 1.0, 1.0, 1.0, 1.0, 1.0, 1.0, 1.0, 1.0, 1.0, 1.0, 1.0, 1.0, 1.0, 1.0, 1.0, 1.0, 1.0, 1.0, 1.0, 1.0, 1.0, 1.0, 1.0, 1.0, 1.0, 1.0, 1.0, 1.0, 1.0, 1.0, 1.0, 1.0, 1.0, 1.0, 1.0, 1.0, 1.0, 1.0, 1.0, 1.0, 1.0, 1.0, 1.0, 1.0, 1.0, 1.0, 1.0, 1.0, 1.0, 1.0, 1.0, 1.0, 1.0, 1.0, 1.0, 1.0, 1.0, 1.0, 1.0, 1.0, 1.0, 1.0, 1.0, 1.0, 1.0, 1.0, 1.0, 1.0, 1.0, 1.0, 1.0, 1.0, 1.0, 1.0, 1.0, 1.0, 1.0, 1.0, 1.0, 1.0, 1.0, 1.0, 1.0, 1.0, 1.0, 1.0, 1.0, 1.0, 1.0, 1.0, 1.0, 1.0, 1.0, 1.0, 1.0, 1.0, 1.0, 1.0, 1.0, 1.0, 1.0, 1.0, 1.0, 1.0, 1.0, 1.0, 1.0, 1.0, 1.0, 1.0, 1.0, 1.0, 1.0, 1.0, 1.0, 1.0, 1.0, 1.0, 1.0, 1.0, 1.0, 1.0, 1.0, 1.0, 1.0, 1.0, 1.0, 1.0, 1.0, 1.0, 1.0, 1.0, 1.0, 1.0, 1.0, 1.0, 1.0, 1.0, 1.0, 1.0, 1.0, 1.0, 1.0, 1.0, 1.0, 1.0, 1.0, 1.0, 1.0, 1.0, 1.0, 1.0, 1.0, 1.0, 1.0, 1.0, 1.0, 1.0, 1.0, 1.0, 1.0, 1.0, 1.0, 1.0, 1.0, 1.0, 1.0, 1.0, 1.0, 1.0, 1.0, 1.0, 1.0, 1.0, 1.0, 1.0, 1.0, 1.0, 1.0, 1.0, 1.0, 1.0, 1.0, 1.0, 1.0, 1.0, 1.0, 1.0, 1.0, 1.0, 1.0, 1.0, 1.0, 1.0, 1.0, 1.0, 1.0, 1.0, 1.0, 1.0, 1.0, 1.0, 1.0, 1.0, 1.0, 1.0, 1.0, 1.0, 1.0, 1.0, 1.0, 1.0, 1.0, 1.0, 1.0, 1.0, 1.0, 1.0, 1.0, 1.0, 1.0, 1.0, 1.0, 1.0, 1.0, 1.0, 1.0, 1.0, 1.0, 1.0, 1.0, 1.0, 1.0, 1.0, 1.0, 1.0, 1.0, 1.0, 1.0, 1.0, 1.0, 1.0, 1.0, 1.0, 1.0, 1.0, 1.0, 1.0, 1.0, 1.0, 1.0, 1.0, 1.0, 1.0, 1.0, 1.0, 1.0, 1.0, 1.0, 1.0, 1.0, 1.0, 1.0, 1.0, 1.0, 1.0, 1.0, 1.0, 1.0, 1.0, 1.0, 1.0, 1.0, 1.0, 1.0, 1.0, 1.0, 1.0, 1.0, 1.0, 1.0, 1.0, 1.0, 1.0, 1.0, 1.0, 1.0, 1.0, 1.0, 1.0, 1.0, 1.0, 1.0, 1.0, 1.0, 1.0, 1.0, 1.0, 1.0, 1.0, 1.0, 1.0, 1.0, 1.0, 1.0, 1.0, 1.0, 1.0, 1.0, 1.0, 1.0, 1.0, 1.0, 1.0, 1.0, 1.0, 1.0, 1.0, 1.0, 1.0, 1.0, 1.0, 1.0, 1.0, 1.0, 1.0, 1.0, 1.0, 1.0, 1.0, 1.0, 1.0, 1.0, 1.0, 1.0, 1.0, 1.0, 1.0, 1.0, 1.0, 1.0, 1.0, 1.0, 1.0, 1.0, 1.0, 1.0, 1.0, 1.0, 1.0, 1.0, 1.0, 1.0, 1.0, 1.0, 1.0, 1.0, 1.0, 1.0, 1.0, 1.0, 1.0, 1.0, 1.0, 1.0, 1.0, 1.0, 1.0, 1.0, 1.0, 1.0, 1.0, 1.0, 1.0, 1.0, 1.0, 1.0, 1.0, 1.0, 1.0, 0.8879, 0.8879, 0.8879, 1.0, 0.8796, 0.8796, 0.8796, 1.0, 1.0, 1.0, 1.0, 1.0, 1.0, 1.0, 1.0, 1.0, 0.8796, 0.8796, 0.8796, 1.0, 0.9301, 0.9301, 0.9301, 1.0, 1.0, 1.0, 1.0, 1.0, 1.0, 1.0, 1.0, 1.0, 0.9301, 0.9301, 0.9301, 1.0, 0.9734, 0.9734, 0.9734, 1.0, 1.0, 1.0, 1.0, 1.0, 1.0, 1.0, 1.0, 1.0, 0.9734, 0.9734, 0.9734, 1.0, 1.0, 1.0, 1.0, 1.0, 1.0, 1.0, 1.0, 1.0, 1.0, 1.0, 1.0, 1.0, 1.0, 1.0, 1.0, 1.0, 1.0, 1.0, 1.0, 1.0, 1.0, 1.0, 1.0, 1.0, 1.0, 1.0, 1.0, 1.0, 1.0, 1.0, 1.0, 1.0, 1.0, 1.0, 1.0, 1.0, 1.0, 1.0, 1.0, 1.0, 1.0, 1.0, 1.0, 1.0, 1.0, 1.0, 1.0, 1.0, 1.0, 1.0, 1.0, 1.0, 1.0, 1.0, 1.0, 1.0, 1.0, 1.0, 1.0, 1.0, 1.0, 1.0, 1.0, 1.0, 1.0, 1.0, 1.0, 1.0, 1.0, 1.0, 1.0, 1.0, 1.0, 1.0, 1.0, 1.0, 1.0, 1.0, 1.0, 1.0, 1.0, 1.0, 1.0, 1.0, 1.0, 1.0, 1.0, 1.0, 1.0, 1.0, 1.0, 1.0, 1.0, 1.0, 1.0, 1.0, 1.0, 1.0, 1.0, 1.0, 1.0, 1.0, 1.0, 1.0, 1.0, 1.0, 1.0, 1.0, 1.0, 1.0, 1.0, 1.0, 1.0, 1.0, 1.0, 1.0, 1.0, 1.0, 1.0, 1.0, 1.0, 1.0, 1.0, 1.0, 1.0, 1.0, 1.0, 1.0, 1.0, 1.0, 1.0, 1.0, 1.0, 1.0, 1.0, 1.0, 1.0, 1.0, 1.0, 1.0, 1.0, 1.0, 1.0, 1.0, 1.0, 1.0, 1.0, 1.0, 1.0, 1.0, 1.0, 1.0, 1.0, 1.0, 1.0, 1.0, 1.0, 1.0, 1.0, 1.0, 1.0, 1.0, 1.0, 1.0, 1.0, 1.0, 1.0, 1.0, 1.0, 1.0, 1.0, 1.0, 1.0, 1.0, 1.0, 1.0, 1.0, 1.0, 1.0, 1.0, 1.0, 1.0, 1.0, 1.0, 1.0, 1.0, 1.0, 1.0, 1.0, 1.0, 1.0, 1.0, 1.0, 1.0, 1.0, 1.0, 1.0, 1.0, 1.0, 1.0, 1.0, 1.0, 1.0, 1.0, 1.0, 1.0, 1.0, 1.0, 1.0, 1.0, 1.0, 1.0, 1.0, 1.0, 1.0, 1.0, 1.0, 1.0, 1.0, 1.0, 1.0, 1.0, 1.0, 1.0, 1.0, 1.0, 1.0, 1.0, 1.0, 1.0, 1.0, 1.0, 1.0, 1.0, 1.0, 1.0, 1.0, 1.0, 1.0, 1.0, 1.0, 1.0, 1.0, 1.0, 1.0, 1.0, 1.0, 1.0, 1.0, 1.0, 1.0, 1.0, 1.0, 1.0, 1.0, 1.0, 1.0, 1.0, 1.0, 1.0, 1.0, 1.0, 1.0, 1.0, 1.0, 1.0, 1.0, 1.0, 1.0, 1.0, 1.0, 1.0, 1.0, 1.0, 1.0, 1.0, 1.0, 1.0, 1.0, 1.0, 1.0, 1.0, 1.0, 1.0, 1.0, 1.0, 1.0, 1.0, 1.0, 1.0, 1.0, 1.0, 1.0, 1.0, 1.0, 1.0, 1.0, 1.0, 1.0, 1.0, 1.0, 1.0, 1.0, 1.0, 1.0, 1.0, 1.0, 1.0, 1.0, 1.0, 1.0, 1.0, 1.0, 1.0, 1.0, 1.0, 1.0, 1.0, 1.0, 1.0, 1.0, 1.0, 1.0, 1.0, 1.0, 1.0, 1.0, 1.0, 1.0, 1.0, 1.0, 1.0, 1.0, 1.0, 1.0, 1.0, 1.0, 1.0, 1.0, 1.0, 1.0, 1.0, 1.0, 1.0, 1.0, 1.0, 1.0, 1.0, 1.0, 1.0, 1.0, 1.0, 1.0, 1.0, 1.0, 1.0, 1.0, 1.0, 1.0, 1.0, 1.0, 1.0, 1.0, 1.0, 1.0, 1.0, 1.0, 1.0, 1.0, 1.0, 1.0, 1.0, 1.0, 1.0, 1.0, 1.0, 1.0, 1.0, 1.0, 1.0, 1.0, 1.0, 1.0, 1.0, 1.0, 1.0, 1.0, 1.0, 1.0, 1.0, 1.0, 1.0, 1.0, 1.0, 1.0, 1.0, 1.0, 1.0, 1.0, 1.0, 1.0, 1.0, 1.0, 1.0, 1.0, 1.0, 1.0, 1.0, 1.0, 1.0, 1.0, 1.0, 1.0, 1.0, 1.0, 1.0, 0.9647, 0.9647, 0.9647, 1.0, 1.0, 1.0, 1.0, 1.0, 1.0, 1.0, 1.0, 1.0, 0.9647, 0.9647, 0.9647, 1.0, 0.9216, 0.9216, 0.9216, 1.0, 1.0, 1.0, 1.0, 1.0, 1.0, 1.0, 1.0, 1.0, 0.9216, 0.9216, 0.9216, 1.0, 0.8879, 0.8879, 0.8879, 1.0, 1.0, 1.0, 1.0, 1.0, 0.8879, 0.8879, 0.8879, 1.0, 0.9823, 0.9823, 0.9823, 1.0, 0.9911, 0.9911, 0.9911, 1.0, 0.8796, 0.8796, 0.8796, 1.0, 0.8796, 0.8796, 0.8796, 1.0, 0.9911, 0.9911, 0.9911, 1.0, 0.9911, 0.9911, 0.9911, 1.0, 0.9301, 0.9301, 0.9301, 1.0, 0.9301, 0.9301, 0.9301, 1.0, 0.9911, 0.9911, 0.9911, 1.0, 1.0, 1.0, 1.0, 1.0, 0.9734, 0.9734, 0.9734, 1.0, 0.9734, 0.9734, 0.9734, 1.0, 1.0, 1.0, 1.0, 1.0, 1.0, 1.0, 1.0, 1.0, 1.0, 1.0, 1.0, 1.0, 1.0, 1.0, 1.0, 1.0, 1.0, 1.0, 1.0, 1.0, 1.0, 1.0, 1.0, 1.0, 1.0, 1.0, 1.0, 1.0, 1.0, 1.0, 1.0, 1.0, 1.0, 1.0, 1.0, 1.0, 1.0, 1.0, 1.0, 1.0, 1.0, 1.0, 1.0, 1.0, 1.0, 1.0, 1.0, 1.0, 1.0, 1.0, 1.0, 1.0, 1.0, 1.0, 1.0, 1.0, 1.0, 1.0, 1.0, 1.0, 1.0, 1.0, 1.0, 1.0, 1.0, 1.0, 1.0, 1.0, 1.0, 1.0, 1.0, 1.0, 1.0, 1.0, 1.0, 1.0, 1.0, 1.0, 1.0, 1.0, 1.0, 1.0, 1.0, 1.0, 1.0, 1.0, 1.0, 1.0, 1.0, 1.0, 1.0, 1.0, 1.0, 1.0, 1.0, 1.0, 1.0, 1.0, 1.0, 1.0, 1.0, 1.0, 1.0, 1.0, 1.0, 1.0, 1.0, 1.0, 1.0, 1.0, 1.0, 1.0, 1.0, 1.0, 1.0, 1.0, 1.0, 1.0, 1.0, 1.0, 1.0, 1.0, 1.0, 1.0, 1.0, 1.0, 1.0, 1.0, 1.0, 1.0, 1.0, 1.0, 1.0, 1.0, 1.0, 1.0, 1.0, 1.0, 1.0, 1.0, 1.0, 1.0, 1.0, 1.0, 1.0, 1.0, 1.0, 1.0, 1.0, 1.0, 1.0, 1.0, 1.0, 1.0, 1.0, 1.0, 1.0, 1.0, 1.0, 1.0, 1.0, 1.0, 1.0, 1.0, 1.0, 1.0, 1.0, 1.0, 1.0, 1.0, 1.0, 1.0, 1.0, 1.0, 1.0, 1.0, 1.0, 1.0, 1.0, 1.0, 1.0, 1.0, 1.0, 1.0, 1.0, 1.0, 1.0, 1.0, 1.0, 1.0, 1.0, 1.0, 1.0, 1.0, 1.0, 1.0, 1.0, 1.0, 1.0, 1.0, 1.0, 1.0, 1.0, 1.0, 1.0, 1.0, 1.0, 1.0, 1.0, 1.0, 1.0, 1.0, 1.0, 1.0, 1.0, 1.0, 1.0, 1.0, 1.0, 1.0, 1.0, 1.0, 1.0, 1.0, 1.0, 1.0, 1.0, 1.0, 1.0, 1.0, 1.0, 1.0, 1.0, 1.0, 1.0, 1.0, 1.0, 1.0, 1.0, 1.0, 1.0, 1.0, 1.0, 1.0, 1.0, 1.0, 1.0, 1.0, 1.0, 1.0, 1.0, 1.0, 1.0, 1.0, 1.0, 1.0, 1.0, 1.0, 1.0, 1.0, 1.0, 1.0, 1.0, 1.0, 1.0, 1.0, 1.0, 1.0, 1.0, 1.0, 1.0, 1.0, 1.0, 1.0, 1.0, 1.0, 1.0, 1.0, 1.0, 1.0, 1.0, 1.0, 1.0, 1.0, 1.0, 1.0, 1.0, 1.0, 1.0, 1.0, 1.0, 1.0, 1.0, 1.0, 1.0, 1.0, 1.0, 1.0, 1.0, 1.0, 1.0, 1.0, 1.0, 1.0, 1.0, 1.0, 1.0, 1.0, 1.0, 1.0, 1.0, 1.0, 1.0, 1.0, 1.0, 1.0, 1.0, 1.0, 1.0, 1.0, 1.0, 1.0, 1.0, 1.0, 1.0, 1.0, 1.0, 1.0, 1.0, 1.0, 1.0, 1.0, 1.0, 1.0, 1.0, 1.0, 1.0, 1.0, 1.0, 1.0, 1.0, 1.0, 1.0, 1.0, 1.0, 1.0, 1.0, 1.0, 1.0, 1.0, 1.0, 1.0, 1.0, 1.0, 1.0, 1.0, 1.0, 1.0, 1.0, 1.0, 1.0, 1.0, 1.0, 1.0, 1.0, 1.0, 1.0, 1.0, 1.0, 1.0, 1.0, 1.0, 1.0, 1.0, 1.0, 1.0, 1.0, 1.0, 1.0, 1.0, 1.0, 1.0, 1.0, 1.0, 1.0, 1.0, 1.0, 1.0, 1.0, 1.0, 1.0, 1.0, 1.0, 1.0, 1.0, 1.0, 1.0, 1.0, 1.0, 1.0, 1.0, 1.0, 1.0, 1.0, 1.0, 1.0, 1.0, 1.0, 1.0, 1.0, 1.0, 1.0, 1.0, 1.0, 1.0, 1.0, 1.0, 1.0, 1.0, 1.0, 1.0, 1.0, 1.0, 1.0, 0.9647, 0.9647, 0.9647, 1.0, 0.9647, 0.9647, 0.9647, 1.0, 1.0, 1.0, 1.0, 1.0, 0.9911, 0.9911, 0.9911, 1.0, 0.9216, 0.9216, 0.9216, 1.0, 0.9216, 0.9216, 0.9216, 1.0, 0.9911, 0.9911, 0.9911, 1.0, 0.9823, 0.9823, 0.9823, 1.0, 0.8879, 0.8879, 0.8879, 1.0, 1.0, 1.0, 1.0, 1.0, 1.0, 1.0, 1.0, 1.0, 1.0, 1.0, 1.0, 1.0, 1.0, 1.0, 1.0, 1.0, 1.0, 1.0, 1.0, 1.0, 1.0, 1.0, 1.0, 1.0, 1.0, 1.0, 1.0, 1.0, 1.0, 1.0, 1.0, 1.0, 1.0, 1.0, 1.0, 1.0, 1.0, 1.0, 1.0, 1.0, 1.0, 1.0, 1.0, 1.0, 1.0, 1.0, 1.0, 1.0, 1.0, 1.0, 1.0, 1.0, 1.0, 1.0, 1.0, 1.0, 1.0, 1.0, 1.0, 1.0, 1.0, 1.0, 1.0, 1.0, 1.0, 1.0, 1.0, 1.0, 1.0, 1.0, 1.0, 1.0, 1.0, 1.0, 1.0, 1.0, 1.0, 1.0, 1.0, 1.0, 1.0, 1.0, 1.0, 1.0, 1.0, 1.0, 1.0, 1.0, 1.0, 1.0, 1.0, 1.0, 1.0, 1.0, 1.0, 1.0, 1.0, 1.0, 1.0, 1.0, 1.0, 1.0, 1.0, 1.0, 1.0, 1.0, 1.0, 1.0, 1.0, 1.0, 1.0, 1.0, 1.0, 1.0, 1.0, 1.0, 1.0, 1.0, 1.0, 1.0, 1.0, 1.0, 1.0, 1.0, 1.0, 1.0, 1.0, 1.0, 1.0, 1.0, 1.0, 1.0, 1.0, 1.0, 1.0, 1.0, 1.0, 1.0, 1.0, 1.0, 1.0, 1.0, 1.0, 1.0, 1.0, 1.0, 1.0, 1.0, 1.0, 1.0, 1.0, 1.0, 1.0, 1.0, 1.0, 1.0, 1.0, 1.0, 1.0, 1.0, 1.0, 1.0, 1.0, 1.0, 1.0, 1.0, 1.0, 1.0, 1.0, 1.0, 1.0, 1.0, 1.0, 1.0, 1.0, 1.0, 1.0, 1.0, 1.0, 1.0, 1.0, 1.0, 1.0, 1.0, 1.0, 1.0, 1.0, 1.0, 1.0, 1.0, 1.0, 1.0, 1.0, 1.0, 1.0, 1.0, 1.0, 1.0, 1.0, 1.0, 1.0, 1.0, 1.0, 1.0, 1.0, 1.0, 1.0, 1.0, 1.0, 1.0, 1.0, 1.0, 1.0, 1.0, 1.0, 1.0, 1.0, 1.0, 1.0, 1.0, 1.0, 1.0, 1.0, 1.0, 1.0, 1.0, 1.0, 1.0, 1.0, 1.0, 1.0, 1.0, 1.0, 1.0, 1.0, 1.0, 1.0, 1.0, 1.0, 1.0, 1.0, 1.0, 1.0, 1.0, 1.0, 1.0, 1.0, 1.0, 1.0, 1.0, 1.0, 1.0, 1.0, 1.0, 1.0, 1.0, 1.0, 1.0, 1.0, 1.0, 1.0, 1.0, 1.0, 1.0, 1.0, 1.0, 1.0, 1.0, 1.0, 1.0, 1.0, 1.0, 1.0, 1.0, 1.0, 1.0, 1.0, 1.0, 1.0, 1.0, 1.0, 1.0, 1.0, 1.0, 1.0, 1.0, 1.0, 1.0, 1.0, 1.0, 1.0, 1.0, 1.0, 1.0, 1.0, 1.0, 1.0, 1.0, 1.0, 1.0, 1.0, 1.0, 1.0, 1.0, 1.0, 1.0, 1.0, 1.0, 1.0, 1.0, 1.0, 1.0, 1.0, 1.0, 1.0, 1.0, 1.0, 1.0, 1.0, 1.0, 1.0, 1.0, 1.0, 1.0, 1.0, 1.0, 1.0, 1.0, 1.0, 1.0, 1.0, 1.0, 1.0, 1.0, 1.0, 1.0, 1.0, 1.0, 1.0, 1.0, 1.0, 1.0, 1.0, 1.0, 1.0, 1.0, 1.0, 1.0, 1.0, 1.0, 1.0, 1.0, 1.0, 1.0, 1.0, 1.0, 1.0, 1.0, 1.0, 1.0, 1.0, 1.0, 1.0, 1.0, 1.0, 1.0, 1.0, 1.0, 1.0, 1.0, 1.0, 1.0, 1.0, 1.0, 1.0, 1.0, 1.0, 1.0, 1.0, 1.0, 1.0, 1.0, 1.0, 1.0, 1.0, 1.0, 1.0, 1.0, 1.0, 1.0, 1.0, 1.0, 1.0, 1.0, 1.0, 1.0, 1.0, 1.0, 1.0, 1.0, 1.0, 1.0, 1.0, 1.0, 1.0, 1.0, 1.0, 1.0, 1.0, 1.0, 1.0, 1.0, 1.0, 1.0, 1.0, 1.0, 1.0, 1.0, 1.0, 1.0, 1.0, 1.0, 1.0, 1.0, 1.0, 1.0, 1.0, 1.0, 1.0, 1.0, 1.0, 1.0, 1.0, 1.0, 1.0, 1.0, 1.0, 1.0, 1.0, 1.0, 1.0, 1.0, 1.0, 1.0, 1.0, 1.0, 1.0, 1.0, 1.0, 1.0, 1.0, 1.0, 1.0, 1.0, 1.0, 1.0, 1.0, 1.0, 1.0, 1.0, 1.0, 1.0, 1.0, 1.0, 1.0, 1.0, 1.0, 1.0, 1.0, 1.0, 1.0, 1.0, 1.0, 1.0, 1.0, 1.0, 1.0, 1.0, 1.0, 1.0, 1.0, 1.0, 1.0, 1.0, 1.0, 1.0, 1.0, 1.0, 1.0, 1.0, 1.0, 1.0, 1.0, 1.0, 1.0, 1.0, 1.0, 1.0, 1.0, 1.0, 1.0, 1.0, 1.0, 1.0, 1.0, 1.0, 1.0, 1.0, 1.0, 1.0, 1.0, 1.0, 1.0, 0.3231, 0.2384, 1.0, 1.0, 0.3231, 0.2384, 1.0, 1.0, 0.3231, 0.2384, 1.0, 1.0, 0.3231, 0.2384, 1.0, 1.0, 0.3231, 0.2384, 1.0, 1.0, 0.3231, 0.2384, 1.0, 1.0, 0.3231, 0.2384, 1.0, 1.0, 0.3231, 0.2384, 1.0, 1.0, 0.3231, 0.2384, 1.0, 1.0, 0.3231, 0.2384, 1.0, 1.0, 0.3231, 0.2384, 1.0, 1.0, 0.3231, 0.2384, 1.0, 1.0, 0.3231, 0.2384, 1.0, 1.0, 0.3231, 0.2384, 1.0, 1.0, 0.3231, 0.2384, 1.0, 1.0, 0.3231, 0.2384, 1.0, 1.0, 0.3231, 0.2384, 1.0, 1.0, 0.3231, 0.2384, 1.0, 1.0, 0.3231, 0.2384, 1.0, 1.0, 0.3231, 0.2384, 1.0, 1.0, 0.3231, 0.2384, 1.0, 1.0, 0.3231, 0.2384, 1.0, 1.0, 0.3231, 0.2384, 1.0, 1.0, 0.3231, 0.2384, 1.0, 1.0, 0.3231, 0.2384, 1.0, 1.0, 0.3231, 0.2384, 1.0, 1.0, 0.3231, 0.2384, 1.0, 1.0, 0.3231, 0.2384, 1.0, 1.0, 0.3231, 0.2384, 1.0, 1.0, 0.3231, 0.2384, 1.0, 1.0, 0.3231, 0.2384, 1.0, 1.0, 0.3231, 0.2384, 1.0, 1.0, 0.3231, 0.2384, 1.0, 1.0, 0.3231, 0.2384, 1.0, 1.0, 0.3231, 0.2384, 1.0, 1.0, 0.3231, 0.2384, 1.0, 1.0, 0.3231, 0.2384, 1.0, 1.0, 0.3231, 0.2384, 1.0, 1.0, 0.3231, 0.2384, 1.0, 1.0, 0.3231, 0.2384, 1.0, 1.0, 0.3231, 0.2384, 1.0, 1.0, 0.3231, 0.2384, 1.0, 1.0, 0.3231, 0.2384, 1.0, 1.0, 0.3231, 0.2384, 1.0, 1.0, 0.3231, 0.2384, 1.0, 1.0, 0.3231, 0.2384, 1.0, 1.0, 0.3231, 0.2384, 1.0, 1.0, 0.3231, 0.2384, 1.0, 1.0, 0.3231, 0.2384, 1.0, 1.0, 0.3231, 0.2384, 1.0, 1.0, 0.3231, 0.2384, 1.0, 1.0, 0.3231, 0.2384, 1.0, 1.0, 0.3231, 0.2384, 1.0, 1.0, 0.3231, 0.2384, 1.0, 1.0, 0.3231, 0.2384, 1.0, 1.0, 0.3231, 0.2384, 1.0, 1.0, 0.3231, 0.2384, 1.0, 1.0, 0.3231, 0.2384, 1.0, 1.0, 0.3231, 0.2384, 1.0, 1.0, 0.3231, 0.2384, 1.0, 1.0, 0.3231, 0.2384, 1.0, 1.0, 0.3231, 0.2384, 1.0, 1.0, 0.3231, 0.2384, 1.0, 1.0, 0.3231, 0.2384, 1.0, 1.0, 0.3231, 0.2384, 1.0, 1.0, 0.3231, 0.2384, 1.0, 1.0, 0.3231, 0.2384, 1.0, 1.0, 0.3231, 0.2384, 1.0, 1.0, 0.3231, 0.2384, 1.0, 1.0, 0.3231, 0.2384, 1.0, 1.0, 0.3231, 0.2384, 1.0, 1.0, 0.3231, 0.2384, 1.0, 1.0, 0.3231, 0.2384, 1.0, 1.0, 0.3231, 0.2384, 1.0, 1.0, 0.3231, 0.2384, 1.0, 1.0, 0.3231, 0.2384, 1.0, 1.0, 0.3231, 0.2384, 1.0, 1.0, 0.3231, 0.2384, 1.0, 1.0, 0.3231, 0.2384, 1.0, 1.0, 0.3231, 0.2384, 1.0, 1.0, 0.3231, 0.2384, 1.0, 1.0, 0.3231, 0.2384, 1.0, 1.0, 0.3231, 0.2384, 1.0, 1.0, 0.3231, 0.2384, 1.0, 1.0, 0.3231, 0.2384, 1.0, 1.0, 0.3231, 0.2384, 1.0, 1.0, 0.3231, 0.2384, 1.0, 1.0, 0.3231, 0.2384, 1.0, 1.0, 0.3231, 0.2384, 1.0, 1.0, 0.3231, 0.2384, 1.0, 1.0, 0.3231, 0.2384, 1.0, 1.0, 0.3231, 0.2384, 1.0, 1.0, 0.3231, 0.2384, 1.0, 1.0, 0.3231, 0.2384, 1.0, 1.0, 0.3231, 0.2384, 1.0, 1.0, 0.3231, 0.2384, 1.0, 1.0, 0.3231, 0.2384, 1.0, 1.0, 0.3231, 0.2384, 1.0, 1.0, 0.3231, 0.2384, 1.0, 1.0, 0.3231, 0.2384, 1.0, 1.0, 0.3231, 0.2384, 1.0, 1.0, 0.3231, 0.2384, 1.0, 1.0, 0.3231, 0.2384, 1.0, 1.0, 0.3231, 0.2384, 1.0, 1.0, 0.3231, 0.2384, 1.0, 1.0, 0.3231, 0.2384, 1.0, 1.0, 0.3231, 0.2384, 1.0, 1.0, 0.3231, 0.2384, 1.0, 1.0, 0.3231, 0.2384, 1.0, 1.0, 0.3231, 0.2384, 1.0, 1.0, 0.3231, 0.2384, 1.0, 1.0, 0.3231, 0.2384, 1.0, 1.0, 0.3231, 0.2384, 1.0, 1.0, 0.3231, 0.2384, 1.0, 1.0, 0.3231, 0.2384, 1.0, 1.0, 0.3231, 0.2384, 1.0, 1.0, 0.3231, 0.2384, 1.0, 1.0, 0.3231, 0.2384, 1.0, 1.0, 0.3231, 0.2384, 1.0, 1.0, 0.3231, 0.2384, 1.0, 1.0, 0.3231, 0.2384, 1.0, 1.0, 0.3231, 0.2384, 1.0, 1.0, 0.3231, 0.2384, 1.0, 1.0, 0.3231, 0.2384, 1.0, 1.0, 0.3231, 0.2384, 1.0, 1.0, 0.3231, 0.2384, 1.0, 1.0, 0.3231, 0.2384, 1.0, 1.0, 0.3231, 0.2384, 1.0, 1.0, 0.3231, 0.2384, 1.0, 1.0, 0.3231, 0.2384, 1.0, 1.0, 0.3231, 0.2384, 1.0, 1.0, 0.3231, 0.2384, 1.0, 1.0, 0.3231, 0.2384, 1.0, 1.0, 0.3231, 0.2384, 1.0, 1.0, 0.3231, 0.2384, 1.0, 1.0, 0.3231, 0.2384, 1.0, 1.0, 0.3231, 0.2384, 1.0, 1.0, 0.3231, 0.2384, 1.0, 1.0, 0.3231, 0.2384, 1.0, 1.0, 0.3231, 0.2384, 1.0, 1.0, 0.3231, 0.2384, 1.0, 1.0, 0.3231, 0.2384, 1.0, 1.0, 0.3231, 0.2384, 1.0, 1.0, 0.3231, 0.2384, 1.0, 1.0, 0.3231, 0.2384, 1.0, 1.0, 0.3231, 0.2384, 1.0, 1.0, 0.3231, 0.2384, 1.0, 1.0, 0.3231, 0.2384, 1.0, 1.0, 0.3231, 0.2384, 1.0, 1.0, 0.3231, 0.2384, 1.0, 1.0, 0.3231, 0.2384, 1.0, 1.0, 0.3231, 0.2384, 1.0, 1.0, 0.3231, 0.2384, 1.0, 1.0, 0.3231, 0.2384, 1.0, 1.0, 0.3231, 0.2384, 1.0, 1.0, 0.3231, 0.2384, 1.0, 1.0, 1.0, 1.0, 1.0, 1.0, 1.0, 1.0, 1.0, 1.0, 1.0, 1.0, 1.0, 1.0, 1.0, 1.0, 1.0, 1.0, 1.0, 1.0, 1.0, 1.0, 1.0, 1.0, 1.0, 1.0, 1.0, 1.0, 1.0, 1.0, 1.0, 1.0, 1.0, 1.0, 1.0, 1.0, 1.0, 1.0, 1.0, 1.0, 1.0, 1.0, 1.0, 1.0, 1.0, 1.0, 1.0, 1.0, 1.0, 1.0, 1.0, 1.0, 1.0, 1.0, 1.0, 1.0, 1.0, 1.0, 1.0, 1.0, 1.0, 1.0, 1.0, 1.0, 1.0, 1.0, 1.0, 1.0, 1.0, 1.0, 1.0, 1.0, 1.0, 1.0, 1.0, 1.0, 1.0, 1.0, 1.0, 1.0, 1.0, 1.0, 1.0, 1.0, 1.0, 1.0, 1.0, 1.0, 1.0, 1.0, 1.0, 1.0, 1.0, 1.0, 1.0, 1.0, 1.0, 1.0, 1.0, 1.0, 1.0, 1.0, 1.0, 1.0, 1.0, 1.0, 1.0, 1.0, 1.0, 1.0, 1.0, 1.0, 1.0, 1.0, 1.0, 1.0, 1.0, 1.0, 1.0, 1.0, 1.0, 1.0, 1.0, 1.0, 1.0, 1.0, 1.0, 1.0, 1.0, 1.0, 1.0, 1.0, 1.0, 1.0, 1.0, 1.0, 1.0, 1.0, 1.0, 1.0, 1.0, 1.0, 1.0, 1.0, 1.0, 1.0, 1.0, 1.0, 1.0, 1.0, 1.0, 1.0, 1.0, 1.0, 1.0, 1.0, 1.0, 1.0, 1.0, 1.0, 1.0, 1.0, 1.0, 1.0, 1.0, 1.0, 1.0, 1.0, 1.0, 1.0, 1.0, 1.0, 1.0, 1.0, 1.0, 1.0, 1.0, 1.0, 1.0, 1.0, 1.0, 1.0, 1.0, 1.0, 1.0, 1.0, 1.0, 1.0, 1.0, 1.0, 1.0, 1.0, 1.0, 1.0, 1.0, 1.0, 1.0, 1.0, 1.0, 1.0, 1.0, 1.0, 1.0, 1.0, 1.0, 1.0, 1.0, 1.0, 1.0, 1.0, 1.0, 1.0, 1.0, 1.0, 1.0, 1.0, 1.0, 1.0, 1.0, 1.0, 1.0, 1.0, 1.0, 1.0, 1.0, 1.0, 1.0, 1.0, 1.0, 1.0, 1.0, 1.0, 1.0, 1.0, 1.0, 1.0, 1.0, 1.0, 1.0, 1.0, 1.0, 1.0, 1.0, 1.0, 1.0, 1.0, 1.0, 1.0, 1.0, 1.0, 1.0, 1.0, 1.0, 1.0, 1.0, 1.0, 1.0, 1.0, 1.0, 1.0, 1.0, 1.0, 1.0, 1.0, 1.0, 1.0, 1.0, 1.0, 1.0, 1.0, 1.0, 1.0, 1.0, 1.0, 1.0, 1.0, 1.0, 1.0, 1.0, 1.0, 1.0, 1.0, 1.0, 1.0, 1.0, 1.0, 1.0, 1.0, 1.0, 1.0, 1.0, 1.0, 1.0, 1.0, 1.0, 1.0, 1.0, 1.0, 1.0, 1.0, 1.0, 1.0, 1.0, 1.0, 1.0, 1.0, 1.0, 1.0, 1.0, 1.0, 1.0, 1.0, 1.0, 1.0, 1.0, 1.0, 1.0, 1.0, 1.0, 1.0, 1.0, 1.0, 1.0, 1.0, 1.0, 1.0, 1.0, 1.0, 1.0, 1.0, 1.0, 1.0, 1.0, 1.0, 1.0, 1.0, 1.0, 1.0, 1.0, 1.0, 1.0, 1.0, 1.0, 1.0, 1.0, 1.0, 1.0, 1.0, 1.0, 1.0, 1.0, 1.0, 1.0, 1.0, 1.0, 1.0, 1.0, 1.0, 1.0, 1.0, 1.0, 1.0, 1.0, 1.0, 1.0, 1.0, 1.0, 1.0, 1.0, 1.0, 1.0, 1.0, 1.0, 1.0, 1.0, 1.0, 1.0, 1.0, 1.0, 1.0, 1.0, 1.0, 1.0, 1.0, 1.0, 1.0, 1.0, 1.0, 1.0, 1.0, 1.0, 1.0, 1.0, 1.0, 1.0, 1.0, 1.0, 1.0, 1.0, 1.0, 1.0, 1.0, 1.0, 1.0, 1.0, 1.0, 1.0, 1.0, 1.0, 1.0, 1.0, 1.0, 1.0, 1.0, 1.0, 1.0, 1.0, 1.0, 1.0, 1.0, 1.0, 1.0, 1.0, 1.0, 1.0, 1.0, 1.0, 1.0, 1.0, 1.0, 1.0, 1.0, 1.0, 1.0, 1.0, 1.0, 1.0, 1.0, 1.0, 1.0, 1.0, 1.0, 1.0, 1.0, 1.0, 1.0, 1.0, 1.0, 1.0, 1.0, 1.0, 1.0, 1.0, 1.0, 1.0, 1.0, 1.0, 1.0, 1.0, 1.0, 1.0, 1.0, 1.0, 1.0, 1.0, 1.0, 1.0, 1.0, 1.0, 1.0, 1.0, 1.0, 1.0, 1.0, 1.0, 1.0, 1.0, 1.0, 1.0, 1.0, 1.0, 1.0, 1.0, 1.0, 1.0, 1.0, 1.0, 1.0, 1.0, 1.0, 1.0, 1.0, 1.0, 1.0, 1.0, 1.0, 1.0, 1.0, 1.0, 1.0, 1.0, 1.0, 1.0, 1.0, 1.0, 1.0, 1.0, 1.0, 1.0, 1.0, 1.0, 1.0, 1.0, 0.1144, 0.1144, 0.1144, 1.0, 0.1144, 0.1144, 0.1144, 1.0, 0.1144, 0.1144, 0.1144, 1.0, 0.1144, 0.1144, 0.1144, 1.0, 1.0, 1.0, 1.0, 1.0, 1.0, 1.0, 1.0, 1.0, 1.0, 1.0, 1.0, 1.0, 1.0, 1.0, 1.0, 1.0, 1.0, 1.0, 1.0, 1.0, 1.0, 1.0, 1.0, 1.0, 1.0, 1.0, 1.0, 1.0, 1.0, 1.0, 1.0, 1.0, 1.0, 1.0, 1.0, 1.0, 1.0, 1.0, 1.0, 1.0, 1.0, 1.0, 1.0, 1.0, 1.0, 1.0, 1.0, 1.0, 1.0, 1.0, 1.0, 1.0, 1.0, 1.0, 1.0, 1.0, 1.0, 1.0, 1.0, 1.0, 1.0, 1.0, 1.0, 1.0, 1.0, 1.0, 1.0, 1.0, 1.0, 1.0, 1.0, 1.0, 1.0, 1.0, 1.0, 1.0, 1.0, 1.0, 1.0, 1.0, 1.0, 1.0, 1.0, 1.0, 1.0, 1.0, 1.0, 1.0, 1.0, 1.0, 1.0, 1.0, 1.0, 1.0, 1.0, 1.0, 1.0, 1.0, 1.0, 1.0, 1.0, 1.0, 1.0, 1.0, 1.0, 1.0, 1.0, 1.0, 1.0, 1.0, 1.0, 1.0, 1.0, 1.0, 1.0, 1.0, 1.0, 1.0, 1.0, 1.0, 1.0, 1.0, 1.0, 1.0, 1.0, 1.0, 1.0, 1.0, 1.0, 1.0, 1.0, 1.0, 1.0, 1.0, 1.0, 1.0, 1.0, 1.0, 1.0, 1.0, 1.0, 1.0, 1.0, 1.0, 1.0, 1.0, 1.0, 1.0, 1.0, 1.0, 1.0, 1.0, 1.0, 1.0, 1.0, 1.0, 1.0, 1.0, 1.0, 1.0, 1.0, 1.0, 1.0, 1.0, 1.0, 1.0, 1.0, 1.0, 1.0, 1.0, 1.0, 1.0, 1.0, 1.0, 1.0, 1.0, 1.0, 1.0, 1.0, 1.0, 1.0, 1.0, 1.0, 1.0, 1.0, 1.0, 1.0, 1.0, 1.0, 1.0, 1.0, 1.0, 1.0, 1.0, 1.0, 1.0, 1.0, 1.0, 1.0, 1.0, 1.0, 1.0, 1.0, 1.0, 1.0, 1.0, 1.0, 1.0, 1.0, 1.0, 1.0, 1.0, 1.0, 1.0, 1.0, 1.0, 1.0, 1.0, 1.0, 1.0, 1.0, 1.0, 1.0, 1.0, 1.0, 1.0, 1.0, 1.0, 1.0, 1.0, 1.0, 1.0, 1.0, 1.0, 1.0, 1.0, 1.0, 1.0, 1.0, 1.0, 1.0, 1.0, 1.0, 1.0, 1.0, 1.0, 1.0, 1.0, 1.0, 1.0, 1.0, 1.0, 1.0, 1.0, 1.0, 1.0, 1.0, 1.0, 1.0, 1.0, 1.0, 1.0, 1.0, 1.0, 1.0, 1.0, 1.0, 1.0, 1.0, 1.0, 1.0, 1.0, 1.0, 1.0, 1.0, 1.0, 1.0, 1.0, 1.0, 1.0, 1.0, 1.0, 1.0, 1.0, 1.0, 1.0, 1.0, 1.0, 1.0, 1.0, 1.0, 1.0, 1.0, 1.0, 1.0, 1.0, 1.0, 1.0, 1.0, 1.0, 1.0, 1.0, 1.0, 1.0, 1.0, 1.0, 1.0, 1.0, 1.0, 1.0, 1.0, 1.0, 1.0, 1.0, 1.0, 1.0, 1.0, 1.0, 1.0, 1.0, 1.0, 1.0, 1.0, 1.0, 1.0, 1.0, 1.0, 1.0, 1.0, 1.0, 1.0, 1.0, 1.0, 1.0, 1.0, 1.0, 1.0, 1.0, 1.0, 1.0, 1.0, 1.0, 1.0, 1.0, 1.0, 1.0, 1.0, 1.0, 1.0, 1.0, 1.0, 1.0, 1.0, 1.0, 1.0, 1.0, 1.0, 1.0, 1.0, 1.0, 1.0, 1.0, 1.0, 1.0, 1.0, 1.0, 1.0, 1.0, 1.0, 1.0, 1.0, 1.0, 1.0, 1.0, 1.0, 1.0, 1.0, 1.0, 1.0, 1.0, 1.0, 1.0, 1.0, 1.0, 1.0, 1.0, 1.0, 1.0, 1.0, 1.0, 1.0, 1.0, 1.0, 1.0, 1.0, 1.0, 1.0, 1.0, 1.0, 1.0, 1.0, 1.0, 1.0, 1.0, 1.0, 1.0, 1.0, 1.0, 1.0, 1.0, 1.0, 1.0, 1.0, 1.0, 1.0, 1.0, 1.0, 1.0, 1.0, 1.0, 1.0, 1.0, 1.0, 1.0, 1.0, 1.0, 1.0, 1.0, 1.0, 1.0, 1.0, 1.0, 1.0, 1.0, 1.0, 1.0, 1.0, 1.0, 1.0, 1.0, 1.0, 1.0, 1.0, 1.0, 1.0, 1.0, 1.0, 1.0, 1.0, 1.0, 1.0, 1.0, 1.0, 1.0, 1.0, 1.0, 1.0, 1.0, 1.0, 1.0, 1.0, 1.0, 1.0, 1.0, 1.0, 1.0, 1.0, 1.0, 1.0, 1.0, 1.0, 1.0, 1.0, 1.0, 1.0, 1.0, 1.0, 1.0, 1.0, 1.0, 1.0, 1.0, 1.0, 1.0, 1.0, 1.0, 1.0, 1.0, 1.0, 1.0, 1.0, 1.0, 1.0, 1.0, 1.0, 1.0, 1.0, 1.0, 1.0, 1.0, 1.0, 1.0, 1.0, 1.0, 1.0, 1.0, 1.0, 1.0, 1.0, 1.0, 1.0, 1.0, 0.0, 0.0, 0.0, 1.0, 0.0, 0.0, 0.0, 1.0, 0.0, 0.0, 0.0, 1.0, 0.0, 0.0, 0.0, 1.0, 0.0, 0.0, 0.0, 1.0, 0.0, 0.0, 0.0, 1.0, 0.0, 0.0, 0.0, 1.0, 0.0, 0.0, 0.0, 1.0, 0.0, 0.0, 0.0, 1.0, 0.0, 0.0, 0.0, 1.0, 0.0, 0.0, 0.0, 1.0, 0.0, 0.0, 0.0, 1.0, 0.0, 0.0, 0.0, 1.0, 0.0, 0.0, 0.0, 1.0, 0.0, 0.0, 0.0, 1.0, 0.0, 0.0, 0.0, 1.0, 0.0, 0.0, 0.0, 1.0, 0.0, 0.0, 0.0, 1.0, 0.0, 0.0, 0.0, 1.0, 0.0, 0.0, 0.0, 1.0, 0.0, 0.0, 0.0, 1.0, 0.0, 0.0, 0.0, 1.0, 0.0, 0.0, 0.0, 1.0, 0.0, 0.0, 0.0, 1.0, 0.0, 0.0, 0.0, 1.0, 0.0, 0.0, 0.0, 1.0, 0.0, 0.0, 0.0, 1.0, 0.0, 0.0, 0.0, 1.0, 0.0, 0.0, 0.0, 1.0, 0.0, 0.0, 0.0, 1.0, 0.0, 0.0, 0.0, 1.0, 0.0, 0.0, 0.0, 1.0, 0.1144, 0.1144, 0.1144, 1.0, 0.1144, 0.1144, 0.1144, 1.0, 0.1144, 0.1144, 0.1144, 1.0, 0.1144, 0.1144, 0.1144, 1.0, 0.1144, 0.1144, 0.1144, 1.0, 0.1144, 0.1144, 0.1144, 1.0, 0.1144, 0.1144, 0.1144, 1.0, 0.1144, 0.1144, 0.1144, 1.0, 0.1144, 0.1144, 0.1144, 1.0, 0.1144, 0.1144, 0.1144, 1.0, 0.1144, 0.1144, 0.1144, 1.0, 0.1144, 0.1144, 0.1144, 1.0, 0.1144, 0.1144, 0.1144, 1.0, 0.1144, 0.1144, 0.1144, 1.0, 0.1144, 0.1144, 0.1144, 1.0, 0.1144, 0.1144, 0.1144, 1.0, 0.1144, 0.1144, 0.1144, 1.0, 0.1144, 0.1144, 0.1144, 1.0, 0.1144, 0.1144, 0.1144, 1.0, 0.1144, 0.1144, 0.1144, 1.0, 0.1144, 0.1144, 0.1144, 1.0, 0.1144, 0.1144, 0.1144, 1.0, 0.1144, 0.1144, 0.1144, 1.0, 0.1144, 0.1144, 0.1144, 1.0, 0.1144, 0.1144, 0.1144, 1.0, 0.1144, 0.1144, 0.1144, 1.0, 0.1144, 0.1144, 0.1144, 1.0, 0.1144, 0.1144, 0.1144, 1.0, 0.1144, 0.1144, 0.1144, 1.0, 0.1144, 0.1144, 0.1144, 1.0, 0.1144, 0.1144, 0.1144, 1.0, 0.1144, 0.1144, 0.1144, 1.0, 0.1144, 0.1144, 0.1144, 1.0, 0.1144, 0.1144, 0.1144, 1.0, 0.1144, 0.1144, 0.1144, 1.0, 0.1144, 0.1144, 0.1144, 1.0, 0.1144, 0.1144, 0.1144, 1.0, 0.1144, 0.1144, 0.1144, 1.0, 0.1144, 0.1144, 0.1144, 1.0, 0.1144, 0.1144, 0.1144, 1.0, 0.1144, 0.1144, 0.1144, 1.0, 0.1144, 0.1144, 0.1144, 1.0, 0.1144, 0.1144, 0.1144, 1.0, 0.1144, 0.1144, 0.1144, 1.0, 0.1144, 0.1144, 0.1144, 1.0, 0.1144, 0.1144, 0.1144, 1.0, 0.1144, 0.1144, 0.1144, 1.0, 0.1144, 0.1144, 0.1144, 1.0, 0.1144, 0.1144, 0.1144, 1.0, 0.1144, 0.1144, 0.1144, 1.0, 0.1144, 0.1144, 0.1144, 1.0, 0.1144, 0.1144, 0.1144, 1.0, 0.1144, 0.1144, 0.1144, 1.0, 0.1144, 0.1144, 0.1144, 1.0, 0.1144, 0.1144, 0.1144, 1.0, 0.1144, 0.1144, 0.1144, 1.0, 0.1144, 0.1144, 0.1144, 1.0, 0.1144, 0.1144, 0.1144, 1.0, 0.1144, 0.1144, 0.1144, 1.0, 0.1144, 0.1144, 0.1144, 1.0, 0.1144, 0.1144, 0.1144, 1.0, 0.1144, 0.1144, 0.1144, 1.0, 0.1144, 0.1144, 0.1144, 1.0, 0.1144, 0.1144, 0.1144, 1.0, 0.1144, 0.1144, 0.1144, 1.0, 0.1144, 0.1144, 0.1144, 1.0, 0.1144, 0.1144, 0.1144, 1.0, 0.1144, 0.1144, 0.1144, 1.0, 0.1144, 0.1144, 0.1144, 1.0, 0.1144, 0.1144, 0.1144, 1.0, 0.1144, 0.1144, 0.1144, 1.0, 0.1144, 0.1144, 0.1144, 1.0, 0.1144, 0.1144, 0.1144, 1.0, 0.1144, 0.1144, 0.1144, 1.0, 0.1144, 0.1144, 0.1144, 1.0, 0.1144, 0.1144, 0.1144, 1.0, 0.1144, 0.1144, 0.1144, 1.0, 0.1144, 0.1144, 0.1144, 1.0, 0.1144, 0.1144, 0.1144, 1.0, 0.1144, 0.1144, 0.1144, 1.0, 0.1144, 0.1144, 0.1144, 1.0, 0.1144, 0.1144, 0.1144, 1.0, 0.1144, 0.1144, 0.1144, 1.0, 0.1144, 0.1144, 0.1144, 1.0, 0.1144, 0.1144, 0.1144, 1.0, 0.1144, 0.1144, 0.1144, 1.0, 0.1144, 0.1144, 0.1144, 1.0, 0.1144, 0.1144, 0.1144, 1.0, 0.1144, 0.1144, 0.1144, 1.0, 0.1144, 0.1144, 0.1144, 1.0, 0.1144, 0.1144, 0.1144, 1.0, 0.1144, 0.1144, 0.1144, 1.0, 0.1144, 0.1144, 0.1144, 1.0, 0.1144, 0.1144, 0.1144, 1.0, 0.1144, 0.1144, 0.1144, 1.0, 0.1144, 0.1144, 0.1144, 1.0, 0.1144, 0.1144, 0.1144, 1.0, 0.1144, 0.1144, 0.1144, 1.0, 0.1144, 0.1144, 0.1144, 1.0, 0.1144, 0.1144, 0.1144, 1.0, 0.1144, 0.1144, 0.1144, 1.0, 0.1144, 0.1144, 0.1144, 1.0, 0.1144, 0.1144, 0.1144, 1.0, 0.1144, 0.1144, 0.1144, 1.0, 0.1144, 0.1144, 0.1144, 1.0, 0.1144, 0.1144, 0.1144, 1.0, 0.1144, 0.1144, 0.1144, 1.0, 0.1144, 0.1144, 0.1144, 1.0, 0.1144, 0.1144, 0.1144, 1.0, 0.1144, 0.1144, 0.1144, 1.0, 0.1144, 0.1144, 0.1144, 1.0, 0.1144, 0.1144, 0.1144, 1.0, 0.1144, 0.1144, 0.1144, 1.0, 0.1144, 0.1144, 0.1144, 1.0, 0.1144, 0.1144, 0.1144, 1.0, 0.1144, 0.1144, 0.1144, 1.0, 0.1144, 0.1144, 0.1144, 1.0, 0.1144, 0.1144, 0.1144, 1.0, 0.1144, 0.1144, 0.1144, 1.0, 0.1144, 0.1144, 0.1144, 1.0, 0.1144, 0.1144, 0.1144, 1.0, 0.1144, 0.1144, 0.1144, 1.0, 0.1144, 0.1144, 0.1144, 1.0, 0.1144, 0.1144, 0.1144, 1.0])
me_cylinder.materials.append(mat_casing)
me_cylinder.use_remesh_fix_poles = True
me_cylinder.use_remesh_preserve_attributes = False
me_cylinder.use_mirror_vertex_groups = False
me_cylinder.use_paint_bone_selection = False
me_cylinder.use_paint_mask = True
me_cylinder.update()

# ---- objects
ob_casing = bpy.data.objects.new('Casing', me_cylinder)

# ---- transforms, parenting, visibility, modifiers, constraints
ob_casing.location = (0.0, 0.0, 0.0)
ob_casing.lineart.crease_threshold = 0.0
_m = ob_casing.modifiers.new('Auto Smooth', 'NODES')
_m.node_group = ng_auto_smooth
_gi = [s.identifier for s in ng_auto_smooth.interface.items_tree if s.item_type == 'SOCKET' and s.in_out == 'INPUT']
_m[_gi[1]] = 0.5236  # Angle

# ---- collection membership
col_collection.objects.link(ob_casing)

# ---- scene / render settings (as saved in the file)
scene.frame_start = 1; scene.frame_end = 250; scene.frame_set(1)
scene.render.engine = 'BLENDER_EEVEE_NEXT'
scene.cycles.use_denoising = False
scene.cycles.samples = 128
scene.cycles.sampling_pattern = 'TABULATED_SOBOL'
scene.cycles.use_adaptive_sampling = False
scene.cycles.use_light_tree = False
scene.view_settings.view_transform = 'Filmic'
bpy.context.view_layer.update()

# ---- added for rendering (the .blend has no active camera and no usable light): camera, sun
cam_auto = bpy.data.cameras.new('AutoCamera')
cam_auto.lens = 50.0
cam_auto.sensor_width = 36.0
cam_auto.clip_end = 1000.0
ob_auto_camera = bpy.data.objects.new('AutoCamera', cam_auto)
scene.collection.objects.link(ob_auto_camera)
ob_auto_camera.location = (0.185045, -0.222054, 0.148036)
ob_auto_camera.rotation_euler = (1.09748, -7.21219e-08, 0.694738)
scene.camera = ob_auto_camera
light_auto_sun = bpy.data.lights.new('AutoSun', 'SUN')
light_auto_sun.energy = 3.0
light_auto_sun.angle = 0.0523599
ob_auto_sun = bpy.data.objects.new('AutoSun', light_auto_sun)
scene.collection.objects.link(ob_auto_sun)
ob_auto_sun.rotation_euler = (0.872665, 0.174533, 0.523599)
bpy.context.view_layer.update()
